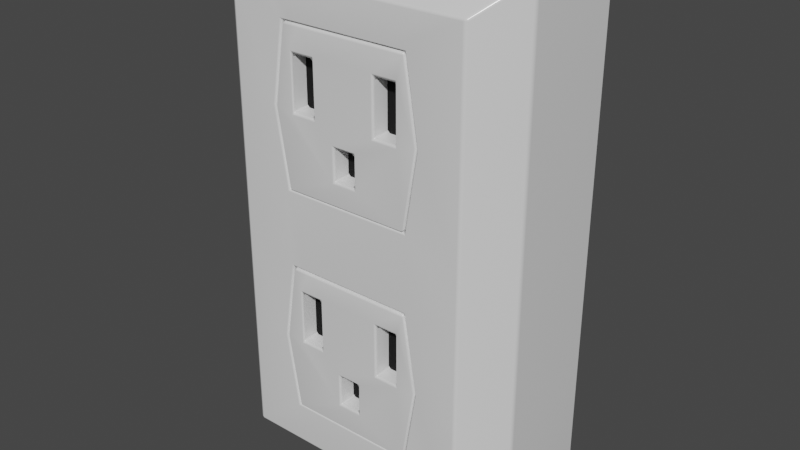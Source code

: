 # Source: outlet.blend  (saved by Blender 3.6.11; exported with 4.5.12 LTS)
import bpy
from mathutils import Matrix  # noqa: F401  (used for matrix-valued properties, if any)

bpy.ops.wm.read_factory_settings(use_empty=True)
scene = bpy.context.scene
scene.name = 'Scene'

# ---- materials (node trees are filled in below, after node groups)
mat_material_001 = bpy.data.materials.new('Material.001')
mat_material_001.use_transparent_shadow = False
mat_material_001.roughness = 0.2
mat_material_002 = bpy.data.materials.new('Material.002')
mat_material_002.use_transparent_shadow = False
mat_material_002.diffuse_color = (0.0, 0.0, 0.0, 1.0)
mat_material_002.roughness = 1.0

# ---- material node trees
mat_material_001.use_nodes = True; mat_material_001.node_tree.nodes.clear()
_N = mat_material_001.node_tree.nodes; _L = mat_material_001.node_tree.links
n0 = _N.new('ShaderNodeBsdfPrincipled'); n0.name = 'Principled BSDF'; n0.location = (10, 300)
n0.distribution = 'GGX'
n0.subsurface_method = 'RANDOM_WALK_SKIN'
n0.inputs[2].default_value = 0.2
n0.inputs[3].default_value = 1.45
n0.inputs[27].default_value = (0.0, 0.0, 0.0, 1.0)
n0.inputs[28].default_value = 1.0
n1 = _N.new('ShaderNodeOutputMaterial'); n1.name = 'Material Output'; n1.location = (300, 300)
n2 = _N.new('ShaderNodeNormalMap'); n2.name = 'Normal Map'; n2.location = (-300, -300)
n2.label = 'Normal/Map'
n2.inputs[0].default_value = 0.0
_L.new(n0.outputs[0], n1.inputs[0])
_L.new(n2.outputs[0], n0.inputs[5])
n1.is_active_output = True
mat_material_002.use_nodes = True; mat_material_002.node_tree.nodes.clear()
_N = mat_material_002.node_tree.nodes; _L = mat_material_002.node_tree.links
n0 = _N.new('ShaderNodeBsdfPrincipled'); n0.name = 'Principled BSDF'; n0.location = (10, 300)
n0.distribution = 'GGX'
n0.subsurface_method = 'RANDOM_WALK_SKIN'
n0.inputs[0].default_value = (0.0, 0.0, 0.0, 1.0)
n0.inputs[2].default_value = 1.0
n0.inputs[3].default_value = 1.45
n0.inputs[27].default_value = (0.0, 0.0, 0.0, 1.0)
n0.inputs[28].default_value = 1.0
n1 = _N.new('ShaderNodeOutputMaterial'); n1.name = 'Material Output'; n1.location = (300, 300)
n2 = _N.new('ShaderNodeNormalMap'); n2.name = 'Normal Map'; n2.location = (-300, -300)
n2.label = 'Normal/Map'
n2.inputs[0].default_value = 0.0
_L.new(n0.outputs[0], n1.inputs[0])
_L.new(n2.outputs[0], n0.inputs[5])
n1.is_active_output = True

# ---- world
world_world = bpy.data.worlds.new('World'); scene.world = world_world
world_world.use_nodes = True; world_world.node_tree.nodes.clear()
_N = world_world.node_tree.nodes; _L = world_world.node_tree.links
n0 = _N.new('ShaderNodeOutputWorld'); n0.name = 'World Output'; n0.location = (300, 300)
n1 = _N.new('ShaderNodeBackground'); n1.name = 'Background'; n1.location = (10, 300)
n1.inputs[0].default_value = (0.05088, 0.05088, 0.05088, 1.0)
_L.new(n1.outputs[0], n0.inputs[0])
n0.is_active_output = True
world_world.color = (0.05088, 0.05088, 0.05088)
world_world.use_sun_shadow = False
world_world.sun_shadow_jitter_overblur = 0.0

# ---- meshes
me_mesh_001 = bpy.data.meshes.new('Mesh.001')
me_mesh_001.from_pydata([(0.04433, 0.0424, 0.07051), (0.04433, 0.0424, 0.03597), (-0.04428, 0.0424, 0.07051), (-0.04428, 0.0424, 0.03597), (0.04433, 0.0424, -0.01138), (0.03185, 0.0424, -0.04592), (-0.04428, 0.0424, -0.01138), (-0.0318, 0.0424, -0.04592), (0.04433, 0.0424, 0.02287), (-0.04428, 0.0424, 0.02287), (-0.01427, 0.007505, -0.02728), (-0.02218, 0.007505, -0.005041), (0.01432, 0.007505, -0.02728), (0.02222, 0.007505, -0.005041), (-0.01427, 0.007505, 0.03965), (-0.02218, 0.007505, 0.06189), (0.01432, 0.007505, 0.03965), (0.02222, 0.007505, 0.06189), (-0.01427, 0.007505, -0.02728), (-0.02218, 0.007505, -0.005041), (0.01432, 0.007505, -0.02728), (0.02222, 0.007505, -0.005041), (-0.01427, 0.007505, 0.03965), (-0.02218, 0.007505, 0.06189), (0.01432, 0.007505, 0.03965), (0.02222, 0.007505, 0.06189), (-0.003018, 0.004995, 0.0015), (0.003065, 0.004995, 0.0015), (0.003065, 0.004995, 0.01038), (-0.003018, 0.004995, 0.01038), (-0.01627, 0.004995, -0.01946), (-0.009636, 0.004995, -0.01946), (-0.009636, 0.004995, -0.004433), (-0.01627, 0.004995, -0.004433), (0.009683, 0.004995, -0.01946), (0.01631, 0.004995, -0.01946), (0.009683, 0.004995, -0.004433), (0.01631, 0.004995, -0.004433), (-0.003018, 0.004995, 0.06777), (0.003065, 0.004995, 0.06777), (0.003065, 0.004995, 0.07666), (-0.003018, 0.004995, 0.07666), (-0.01627, 0.004995, 0.04681), (-0.009636, 0.004995, 0.04681), (-0.009636, 0.004995, 0.06184), (-0.01627, 0.004995, 0.06184), (0.009683, 0.004995, 0.04681), (0.01631, 0.004995, 0.04681), (0.009683, 0.004995, 0.06184), (0.01631, 0.004995, 0.06184), (0.02296, -0.0001336, 0.06212), (0.02222, 0.0005665, 0.06189), (0.01877, 0.0005665, 0.04034), (0.01796, 0.0005665, 0.03965), (0.01925, -0.0001336, 0.03895), (0.01432, 0.0005665, 0.03965), (0.01445, -0.0001336, 0.03895), (-0.02218, 0.0005665, 0.06189), (-0.02292, -0.0001336, 0.06212), (-0.0144, -0.0001336, 0.03895), (-0.01427, 0.0005665, 0.03965), (-0.01792, 0.0005665, 0.03965), (-0.01873, 0.0005665, 0.04034), (-0.01921, -0.0001336, 0.03895), (0.01796, 0.0005663, 0.08395), (0.01878, 0.0005663, 0.08325), (0.01936, -0.0001337, 0.08447), (-0.01792, 0.0005663, 0.08395), (-0.01931, -0.0001337, 0.08447), (-0.01873, 0.0005663, 0.08325), (0.02303, -0.0001336, -0.005153), (0.02222, 0.0005665, -0.005041), (0.01877, 0.0005665, -0.02659), (0.01796, 0.0005665, -0.02728), (0.01942, -0.0001336, -0.02775), (0.01432, 0.0005665, -0.02728), (0.01484, -0.0001336, -0.02777), (-0.02218, 0.0005665, -0.005041), (-0.02298, -0.0001336, -0.005153), (-0.01479, -0.0001336, -0.02777), (-0.01427, 0.0005665, -0.02728), (-0.01792, 0.0005665, -0.02728), (-0.01873, 0.0005665, -0.02659), (-0.01937, -0.0001336, -0.02775), (0.01796, 0.0005663, 0.01701), (0.01878, 0.0005663, 0.01632), (0.01933, -0.0001337, 0.01771), (-0.01792, 0.0005663, 0.01701), (-0.01929, -0.0001337, 0.01771), (-0.01873, 0.0005663, 0.01632), (0.03562, 0.0004302, 0.06615), (0.03446, -0.0001337, 0.06571), (0.03446, -0.0001337, 0.03544), (0.03562, 0.0004302, 0.03527), (-0.03441, -0.0001337, 0.06571), (-0.03557, 0.0004302, 0.06615), (-0.03557, 0.0004302, 0.03527), (-0.03441, -0.0001337, 0.03544), (0.03481, 0.0004466, 0.09678), (0.03446, -0.0001338, 0.09583), (0.03562, 0.00043, 0.09597), (-0.03476, 0.0004466, 0.09678), (-0.03557, 0.00043, 0.09597), (-0.03441, -0.0001338, 0.09583), (0.03562, 0.0004302, -0.007054), (0.03444, -0.0001337, -0.006743), (0.03562, 0.0004302, -0.03714), (0.03443, -0.0001337, -0.03708), (0.03481, 0.0004467, -0.03794), (0.02476, -0.0001337, -0.03706), (0.0256, 0.0004467, -0.03794), (-0.0344, -0.0001337, -0.006743), (-0.03557, 0.0004302, -0.007054), (-0.02555, 0.0004467, -0.03794), (-0.02472, -0.0001337, -0.03706), (-0.03476, 0.0004467, -0.03794), (-0.03438, -0.0001337, -0.03708), (-0.03557, 0.0004302, -0.03714), (0.03562, 0.00043, 0.02356), (0.03445, -0.0001338, 0.0233), (-0.0344, -0.0001338, 0.0233), (-0.03557, 0.00043, 0.02356), (0.04433, 0.01298, 0.07051), (0.04392, 0.01172, 0.0703), (0.04392, 0.01172, 0.03594), (0.04433, 0.01298, 0.03597), (-0.04387, 0.01172, 0.0703), (-0.04428, 0.01298, 0.07051), (-0.04428, 0.01298, 0.03597), (-0.04387, 0.01172, 0.03594), (0.04363, 0.01298, 0.1048), (0.04309, 0.0117, 0.1044), (0.04392, 0.01172, 0.1036), (0.04433, 0.01298, 0.1041), (-0.04358, 0.01298, 0.1048), (-0.04428, 0.01298, 0.1041), (-0.04387, 0.01172, 0.1036), (-0.04304, 0.0117, 0.1044), (0.04433, 0.01298, -0.01138), (0.04392, 0.01172, -0.01117), (0.04433, 0.01298, -0.04522), (0.04392, 0.01172, -0.04474), (0.04309, 0.0117, -0.04553), (0.04363, 0.01298, -0.04592), (0.03154, 0.0117, -0.04553), (0.03185, 0.01298, -0.04592), (-0.04387, 0.01172, -0.01117), (-0.04428, 0.01298, -0.01138), (-0.0318, 0.01298, -0.04592), (-0.0315, 0.0117, -0.04553), (-0.04358, 0.01298, -0.04592), (-0.04304, 0.0117, -0.04553), (-0.04387, 0.01172, -0.04474), (-0.04428, 0.01298, -0.04522), (0.04433, 0.01298, 0.02287), (0.04392, 0.01172, 0.0229), (-0.04387, 0.01172, 0.0229), (-0.04428, 0.01298, 0.02287), (0.04363, 0.0424, 0.1048), (0.04433, 0.0424, 0.1041), (-0.04428, 0.0424, 0.1041), (-0.04358, 0.0424, 0.1048), (0.04433, 0.0424, -0.04522), (0.04363, 0.0424, -0.04592), (-0.04358, 0.0424, -0.04592), (-0.04428, 0.0424, -0.04522), (0.01561, 0.000567, 0.06184), (0.01631, 0.000567, 0.06114), (0.01661, -0.000133, 0.06254), (0.01038, 0.000567, 0.06184), (0.008983, -0.000133, 0.06254), (0.009683, 0.000567, 0.06114), (0.01631, 0.000567, 0.04751), (0.01561, 0.000567, 0.04681), (0.01659, -0.0001331, 0.04597), (0.01038, 0.000567, 0.04681), (0.009683, 0.000567, 0.04751), (0.008983, -0.000133, 0.04598), (-0.01034, 0.000567, 0.06184), (-0.009636, 0.000567, 0.06114), (-0.008936, -0.000133, 0.06254), (-0.01557, 0.000567, 0.06184), (-0.01656, -0.000133, 0.06254), (-0.01627, 0.000567, 0.06114), (-0.009636, 0.000567, 0.04751), (-0.01034, 0.000567, 0.04681), (-0.008936, -0.0001331, 0.04598), (-0.01557, 0.000567, 0.04681), (-0.01627, 0.000567, 0.04751), (-0.01654, -0.0001331, 0.04597), (0.002365, 0.0005669, 0.07666), (0.003065, 0.0005669, 0.07596), (0.003787, -0.0001331, 0.07736), (-0.002318, 0.0005669, 0.07666), (-0.00374, -0.0001331, 0.07736), (-0.003018, 0.0005669, 0.07596), (0.003065, 0.0005669, 0.06847), (0.002365, 0.0005669, 0.06777), (0.003788, -0.0001331, 0.06713), (-0.002318, 0.0005669, 0.06777), (-0.003018, 0.0005669, 0.06847), (-0.003741, -0.0001331, 0.06713), (0.02222, 0.0005665, 0.06189), (0.02175, -0.0001335, 0.06189), (0.01877, 0.0005665, 0.04034), (0.01837, -0.0001335, 0.04055), (0.01796, 0.0005665, 0.03965), (0.01375, -0.0001335, 0.04053), (0.01432, 0.0005665, 0.03965), (-0.0217, -0.0001335, 0.06189), (-0.02218, 0.0005665, 0.06189), (-0.01427, 0.0005665, 0.03965), (-0.0137, -0.0001335, 0.04053), (-0.01792, 0.0005665, 0.03965), (-0.01832, -0.0001335, 0.04055), (-0.01873, 0.0005665, 0.04034), (0.01796, 0.0005663, 0.08395), (0.01821, -0.0001337, 0.08373), (0.01878, 0.0005663, 0.08325), (-0.01792, 0.0005663, 0.08395), (-0.01873, 0.0005663, 0.08325), (-0.01816, -0.0001337, 0.08373), (0.01561, 0.000567, -0.004433), (0.01631, 0.000567, -0.005133), (0.01658, -0.000133, -0.003733), (0.01038, 0.000567, -0.004433), (0.008983, -0.000133, -0.003733), (0.009683, 0.000567, -0.005133), (0.01631, 0.000567, -0.01876), (0.01561, 0.000567, -0.01946), (0.01656, -0.000133, -0.0203), (0.01038, 0.000567, -0.01946), (0.009683, 0.000567, -0.01876), (0.008983, -0.000133, -0.02029), (-0.01034, 0.000567, -0.004433), (-0.009636, 0.000567, -0.005133), (-0.008936, -0.000133, -0.003733), (-0.01557, 0.000567, -0.004433), (-0.01654, -0.000133, -0.003733), (-0.01627, 0.000567, -0.005133), (-0.009636, 0.000567, -0.01876), (-0.01034, 0.000567, -0.01946), (-0.008936, -0.000133, -0.02029), (-0.01557, 0.000567, -0.01946), (-0.01627, 0.000567, -0.01876), (-0.01652, -0.000133, -0.0203), (0.002365, 0.0005669, 0.01038), (0.003065, 0.0005669, 0.009682), (0.003787, -0.0001331, 0.01108), (-0.002318, 0.0005669, 0.01038), (-0.00374, -0.0001331, 0.01108), (-0.003018, 0.0005669, 0.009682), (0.003065, 0.0005669, 0.0022), (0.002365, 0.0005669, 0.0015), (0.003788, -0.0001331, 0.0008511), (-0.002318, 0.0005669, 0.0015), (-0.003018, 0.0005669, 0.0022), (-0.003741, -0.0001331, 0.0008511), (0.02222, 0.0005665, -0.005041), (0.02178, -0.0001335, -0.004995), (0.01877, 0.0005665, -0.02659), (0.01839, -0.0001335, -0.02638), (0.01796, 0.0005665, -0.02728), (0.01379, -0.0001335, -0.0264), (0.01432, 0.0005665, -0.02728), (-0.02173, -0.0001335, -0.004995), (-0.02218, 0.0005665, -0.005041), (-0.01427, 0.0005665, -0.02728), (-0.01375, -0.0001335, -0.0264), (-0.01792, 0.0005665, -0.02728), (-0.01835, -0.0001335, -0.02638), (-0.01873, 0.0005665, -0.02659), (0.01796, 0.0005663, 0.01701), (0.01824, -0.0001337, 0.01683), (0.01878, 0.0005663, 0.01632), (-0.01792, 0.0005663, 0.01701), (-0.01873, 0.0005663, 0.01632), (-0.01819, -0.0001337, 0.01683), (-0.01792, 0.007505, 0.01701), (-0.01873, 0.007505, 0.01632), (0.01878, 0.007505, 0.01632), (0.01796, 0.007505, 0.01701), (-0.01873, 0.007505, -0.02659), (-0.01792, 0.007505, -0.02728), (0.01796, 0.007505, -0.02728), (0.01877, 0.007505, -0.02659), (-0.01792, 0.007505, 0.08395), (-0.01873, 0.007505, 0.08325), (0.01878, 0.007505, 0.08325), (0.01796, 0.007505, 0.08395), (-0.01873, 0.007505, 0.04034), (-0.01792, 0.007505, 0.03965), (0.01796, 0.007505, 0.03965), (0.01877, 0.007505, 0.04034), (-0.01873, 0.007505, 0.01632), (-0.01792, 0.007505, 0.01701), (0.01796, 0.007505, 0.01701), (0.01878, 0.007505, 0.01632), (-0.01792, 0.007505, -0.02728), (-0.01873, 0.007505, -0.02659), (0.01877, 0.007505, -0.02659), (0.01796, 0.007505, -0.02728), (-0.01873, 0.007505, 0.08325), (-0.01792, 0.007505, 0.08395), (0.01796, 0.007505, 0.08395), (0.01878, 0.007505, 0.08325), (-0.01792, 0.007505, 0.03965), (-0.01873, 0.007505, 0.04034), (0.01877, 0.007505, 0.04034), (0.01796, 0.007505, 0.03965), (0.01631, 0.004995, 0.06114), (0.01561, 0.004995, 0.06184), (0.01038, 0.004995, 0.06184), (0.009683, 0.004995, 0.06114), (0.01561, 0.004995, 0.04681), (0.01631, 0.004995, 0.04751), (0.009683, 0.004995, 0.04751), (0.01038, 0.004995, 0.04681), (-0.01557, 0.004995, 0.06184), (-0.01627, 0.004995, 0.06114), (-0.009636, 0.004995, 0.06114), (-0.01034, 0.004995, 0.06184), (-0.01034, 0.004995, 0.04681), (-0.009636, 0.004995, 0.04751), (-0.01627, 0.004995, 0.04751), (-0.01557, 0.004995, 0.04681), (-0.002318, 0.004995, 0.07666), (-0.003018, 0.004995, 0.07596), (0.003065, 0.004995, 0.07596), (0.002365, 0.004995, 0.07666), (0.002365, 0.004995, 0.06777), (0.003065, 0.004995, 0.06847), (-0.003018, 0.004995, 0.06847), (-0.002318, 0.004995, 0.06777), (0.01631, 0.004995, -0.005133), (0.01561, 0.004995, -0.004433), (0.01038, 0.004995, -0.004433), (0.009683, 0.004995, -0.005133), (0.01561, 0.004995, -0.01946), (0.01631, 0.004995, -0.01876), (0.009683, 0.004995, -0.01876), (0.01038, 0.004995, -0.01946), (-0.01557, 0.004995, -0.004433), (-0.01627, 0.004995, -0.005133), (-0.009636, 0.004995, -0.005133), (-0.01034, 0.004995, -0.004433), (-0.01034, 0.004995, -0.01946), (-0.009636, 0.004995, -0.01876), (-0.01627, 0.004995, -0.01876), (-0.01557, 0.004995, -0.01946), (-0.002318, 0.004995, 0.01038), (-0.003018, 0.004995, 0.009682), (0.003065, 0.004995, 0.009682), (0.002365, 0.004995, 0.01038), (0.002365, 0.004995, 0.0015), (0.003065, 0.004995, 0.0022), (-0.003018, 0.004995, 0.0022), (-0.002318, 0.004995, 0.0015)], [], [(57, 62, 290, 15), (54, 86, 119, 92), (88, 63, 97, 120), (83, 78, 111, 116), (69, 57, 15, 287), (75, 73, 284, 12), (72, 71, 13, 285), (77, 82, 282, 11), (71, 85, 280, 13), (63, 58, 94, 97), (80, 75, 12, 10), (55, 53, 292, 16), (84, 87, 278, 281), (89, 77, 11, 279), (51, 65, 288, 17), (60, 55, 16, 14), (64, 67, 286, 289), (121, 96, 129, 156), (117, 112, 146, 152), (93, 118, 155, 124), (96, 95, 126, 129), (118, 104, 139, 155), (101, 98, 131, 137), (110, 113, 149, 144), (122, 125, 1, 0), (100, 90, 123, 132), (112, 121, 156, 146), (95, 102, 136, 126), (113, 115, 151, 149), (104, 106, 141, 139), (108, 110, 144, 142), (145, 148, 7, 5), (166, 169, 312, 311), (133, 122, 0, 159), (147, 157, 9, 6), (127, 135, 160, 2), (148, 150, 164, 7), (138, 140, 162, 4), (143, 145, 5, 163), (157, 128, 3, 9), (153, 147, 6, 165), (125, 154, 8, 1), (128, 127, 2, 3), (154, 138, 4, 8), (134, 130, 158, 161), (33, 30, 31, 32), (37, 36, 34, 35), (29, 26, 27, 28), (49, 48, 46, 47), (45, 42, 43, 44), (41, 38, 39, 40), (199, 197, 330, 333), (198, 201, 180, 170), (246, 249, 350, 353), (184, 179, 320, 323), (192, 168, 203, 217), (175, 173, 314, 317), (171, 176, 316, 313), (187, 185, 322, 325), (172, 167, 310, 315), (189, 182, 209, 214), (170, 168, 192, 198), (196, 191, 328, 331), (178, 181, 318, 321), (190, 193, 326, 329), (177, 186, 212, 207), (202, 204, 308, 25), (174, 177, 207, 205), (239, 244, 348, 343), (240, 235, 344, 347), (248, 224, 259, 273), (233, 226, 236, 242), (231, 229, 338, 341), (242, 245, 270, 268), (228, 223, 334, 339), (245, 238, 265, 270), (226, 224, 248, 254), (252, 247, 352, 355), (234, 237, 342, 345), (243, 241, 346, 349), (233, 242, 268, 263), (58, 68, 103, 94), (208, 211, 22, 24), (275, 272, 296, 295), (79, 83, 116, 114), (271, 266, 19, 299), (264, 267, 18, 20), (63, 88, 59), (74, 76, 109, 107), (76, 79, 114, 109), (274, 258, 21, 297), (218, 202, 25, 305), (215, 210, 23, 307), (262, 264, 20, 301), (70, 74, 107, 105), (54, 56, 86), (206, 208, 24, 309), (56, 59, 88, 86), (86, 70, 105, 119), (211, 213, 306, 22), (267, 269, 298, 18), (66, 50, 91, 99), (50, 54, 92, 91), (222, 225, 336, 335), (81, 80, 10, 283), (61, 60, 14, 291), (210, 220, 302, 23), (90, 93, 124, 123), (68, 66, 99, 103), (266, 276, 294, 19), (78, 88, 120, 111), (219, 216, 304, 303), (238, 250, 277, 265), (182, 180, 201, 194), (224, 230, 261, 259), (250, 248, 273, 277), (183, 188, 324, 319), (227, 232, 340, 337), (251, 256, 356, 351), (186, 189, 214, 212), (230, 233, 263, 261), (258, 260, 300, 21), (182, 194, 221, 209), (254, 257, 236, 226), (168, 174, 205, 203), (255, 253, 354, 357), (194, 192, 217, 221), (238, 236, 257, 250), (177, 170, 180, 186), (195, 200, 332, 327), (52, 53, 54), (61, 62, 63), (64, 65, 66), (67, 68, 69), (72, 73, 74), (81, 82, 83), (84, 85, 86), (87, 88, 89), (98, 99, 100), (101, 102, 103), (106, 107, 108), (115, 116, 117), (130, 131, 132, 133), (134, 135, 136, 137), (140, 141, 142, 143), (150, 151, 152, 153), (166, 167, 168), (169, 170, 171), (172, 173, 174), (175, 176, 177), (178, 179, 180), (181, 182, 183), (184, 185, 186), (187, 188, 189), (190, 191, 192), (193, 194, 195), (196, 197, 198), (199, 200, 201), (204, 205, 206), (213, 214, 215), (216, 217, 218), (219, 220, 221), (222, 223, 224), (225, 226, 227), (228, 229, 230), (231, 232, 233), (234, 235, 236), (237, 238, 239), (240, 241, 242), (243, 244, 245), (246, 247, 248), (249, 250, 251), (252, 253, 254), (255, 256, 257), (260, 261, 262), (269, 270, 271), (272, 273, 274), (275, 276, 277), (54, 50, 51, 52), (56, 54, 53, 55), (60, 61, 63, 59), (62, 57, 58, 63), (67, 64, 66, 68), (57, 69, 68, 58), (50, 66, 65, 51), (55, 60, 59, 56), (71, 72, 74, 70), (73, 75, 76, 74), (80, 81, 83, 79), (82, 77, 78, 83), (87, 84, 86, 88), (77, 89, 88, 78), (85, 71, 70, 86), (75, 80, 79, 76), (93, 90, 91, 92), (97, 94, 95, 96), (103, 99, 98, 101), (94, 103, 102, 95), (90, 100, 99, 91), (105, 107, 106, 104), (107, 109, 110, 108), (114, 116, 115, 113), (116, 111, 112, 117), (111, 120, 121, 112), (119, 105, 104, 118), (109, 114, 113, 110), (92, 119, 118, 93), (96, 121, 120, 97), (125, 122, 123, 124), (129, 126, 127, 128), (137, 131, 130, 134), (126, 136, 135, 127), (122, 133, 132, 123), (139, 141, 140, 138), (142, 144, 145, 143), (149, 151, 150, 148), (152, 146, 147, 153), (146, 156, 157, 147), (155, 139, 138, 154), (144, 149, 148, 145), (124, 155, 154, 125), (128, 157, 156, 129), (101, 137, 136, 102), (131, 98, 100, 132), (108, 142, 141, 106), (117, 152, 151, 115), (162, 140, 143, 163), (153, 165, 164, 150), (160, 135, 134, 161), (133, 159, 158, 130), (168, 170, 169, 166), (174, 168, 167, 172), (177, 174, 173, 175), (170, 177, 176, 171), (181, 178, 180, 182), (179, 184, 186, 180), (185, 187, 189, 186), (188, 183, 182, 189), (193, 190, 192, 194), (191, 196, 198, 192), (197, 199, 201, 198), (200, 195, 194, 201), (204, 202, 203, 205), (208, 206, 205, 207), (212, 214, 213, 211), (214, 209, 210, 215), (221, 217, 216, 219), (209, 221, 220, 210), (202, 218, 217, 203), (207, 212, 211, 208), (224, 226, 225, 222), (230, 224, 223, 228), (233, 230, 229, 231), (226, 233, 232, 227), (237, 234, 236, 238), (235, 240, 242, 236), (241, 243, 245, 242), (244, 239, 238, 245), (249, 246, 248, 250), (247, 252, 254, 248), (253, 255, 257, 254), (256, 251, 250, 257), (259, 261, 260, 258), (261, 263, 264, 262), (268, 270, 269, 267), (270, 265, 266, 271), (277, 273, 272, 275), (265, 277, 276, 266), (273, 259, 258, 274), (263, 268, 267, 264), (302, 220, 219, 303), (69, 287, 286, 67), (288, 65, 64, 289), (215, 307, 306, 213), (290, 62, 61, 291), (206, 309, 308, 204), (292, 53, 52, 293), (274, 297, 296, 272), (294, 276, 275, 295), (89, 279, 278, 87), (280, 85, 84, 281), (271, 299, 298, 269), (282, 82, 81, 283), (262, 301, 300, 260), (284, 73, 72, 285), (304, 216, 218, 305), (234, 345, 344, 235), (346, 241, 240, 347), (172, 315, 314, 173), (316, 176, 175, 317), (196, 331, 330, 197), (332, 200, 199, 333), (348, 244, 243, 349), (312, 169, 171, 313), (326, 193, 195, 327), (342, 237, 239, 343), (183, 319, 318, 181), (320, 179, 178, 321), (227, 337, 336, 225), (334, 223, 222, 335), (251, 351, 350, 249), (352, 247, 246, 353), (322, 185, 184, 323), (338, 229, 228, 339), (354, 253, 252, 355), (324, 188, 187, 325), (340, 232, 231, 341), (356, 256, 255, 357), (310, 167, 166, 311), (328, 191, 190, 329), (52, 51, 17, 293)])
me_mesh_001.polygons.foreach_set('use_smooth', [True] * 311)
me_mesh_001.polygons.foreach_set('material_index', [0, 0, 0, 0, 0, 0, 0, 0, 0, 0, 0, 0, 0, 0, 0, 0, 0, 0, 0, 0, 0, 0, 0, 0, 0, 0, 0, 0, 0, 0, 0, 0, 0, 0, 0, 0, 0, 0, 0, 0, 0, 0, 0, 0, 0, 1, 1, 1, 1, 1, 1, 0, 0, 0, 0, 0, 0, 0, 0, 0, 0, 0, 0, 0, 0, 0, 0, 0, 0, 0, 0, 0, 0, 0, 0, 0, 0, 0, 0, 0, 0, 0, 0, 0, 0, 0, 0, 0, 0, 0, 0, 0, 0, 0, 0, 0, 0, 0, 0, 0, 0, 0, 0, 0, 0, 0, 0, 0, 0, 0, 0, 0, 0, 0, 0, 0, 0, 0, 0, 0, 0, 0, 0, 0, 0, 0, 0, 0, 0, 0, 0, 0, 0, 0, 0, 0, 0, 0, 0, 0, 0, 0, 0, 0, 0, 0, 0, 0, 0, 0, 0, 0, 0, 0, 0, 0, 0, 0, 0, 0, 0, 0, 0, 0, 0, 0, 0, 0, 0, 0, 0, 0, 0, 0, 0, 0, 0, 0, 0, 0, 0, 0, 0, 0, 0, 0, 0, 0, 0, 0, 0, 0, 0, 0, 0, 0, 0, 0, 0, 0, 0, 0, 0, 0, 0, 0, 0, 0, 0, 0, 0, 0, 0, 0, 0, 0, 0, 0, 0, 0, 0, 0, 0, 0, 0, 0, 0, 0, 0, 0, 0, 0, 0, 0, 0, 0, 0, 0, 0, 0, 0, 0, 0, 0, 0, 0, 0, 0, 0, 0, 0, 0, 0, 0, 0, 0, 0, 0, 0, 0, 0, 0, 0, 0, 0, 0, 0, 0, 0, 0, 0, 0, 0, 0, 0, 0, 0, 0, 0, 0, 0, 0, 0, 0, 0, 0, 0, 0, 0, 0, 0, 0, 0, 0, 0, 0, 0, 0, 0, 0, 0, 0, 0, 0, 0, 0, 0, 0, 0, 0, 0])
_uv = me_mesh_001.uv_layers.new(name='UVMap')
_uv.uv.foreach_set('vector', [0.4721, 0.5333, 0.4764, 0.5062, 0.4764, 0.5062, 0.4721, 0.5333, 0.5238, 0.505, 0.5239, 0.4949, 0.5346, 0.4942, 0.5346, 0.5058, 0.4761, 0.4949, 0.4762, 0.505, 0.4654, 0.5058, 0.4654, 0.4942, 0.476, 0.4388, 0.4716, 0.4668, 0.4652, 0.4639, 0.4654, 0.4333, 0.4764, 0.5601, 0.4721, 0.5333, 0.4721, 0.5333, 0.4764, 0.5601, 0.518, 0.439, 0.5225, 0.439, 0.5225, 0.439, 0.518, 0.439, 0.5236, 0.4399, 0.5279, 0.467, 0.5279, 0.467, 0.5236, 0.4399, 0.4721, 0.467, 0.4764, 0.4399, 0.4764, 0.4399, 0.4721, 0.467, 0.5279, 0.467, 0.5236, 0.4938, 0.5236, 0.4938, 0.5279, 0.467, 0.4762, 0.5047, 0.4717, 0.5334, 0.4652, 0.5363, 0.4654, 0.5058, 0.482, 0.439, 0.518, 0.439, 0.518, 0.439, 0.482, 0.439, 0.518, 0.5053, 0.5225, 0.5053, 0.5225, 0.5053, 0.518, 0.5053, 0.5225, 0.4947, 0.4775, 0.4947, 0.4775, 0.4947, 0.5225, 0.4947, 0.4764, 0.4938, 0.4721, 0.467, 0.4721, 0.467, 0.4764, 0.4938, 0.5279, 0.5333, 0.5236, 0.5601, 0.5236, 0.5601, 0.5279, 0.5333, 0.482, 0.5053, 0.518, 0.5053, 0.518, 0.5053, 0.482, 0.5053, 0.5225, 0.561, 0.4775, 0.561, 0.4775, 0.561, 0.5225, 0.561, 0.4793, 0.4941, 0.4793, 0.5059, 0.4906, 0.5065, 0.4906, 0.4935, 0.4793, 0.4334, 0.4793, 0.4635, 0.4906, 0.4594, 0.4906, 0.4258, 0.4793, 0.5059, 0.4793, 0.4941, 0.4906, 0.4935, 0.4906, 0.5065, 0.4793, 0.5059, 0.4793, 0.5367, 0.4906, 0.5409, 0.4906, 0.5065, 0.4793, 0.4941, 0.4793, 0.4635, 0.4906, 0.4594, 0.4906, 0.4935, 0.4652, 0.4793, 0.5348, 0.4793, 0.5431, 0.4906, 0.4569, 0.4906, 0.5256, 0.4793, 0.4744, 0.4793, 0.4685, 0.4906, 0.5315, 0.4906, 0.4918, 0.5411, 0.4918, 0.5066, 0.5213, 0.5066, 0.5213, 0.5411, 0.4793, 0.5666, 0.4793, 0.5367, 0.4906, 0.5409, 0.4906, 0.5742, 0.4793, 0.4635, 0.4793, 0.4941, 0.4906, 0.4935, 0.4906, 0.4594, 0.4793, 0.5367, 0.4793, 0.5666, 0.4906, 0.5742, 0.4906, 0.5409, 0.4744, 0.4793, 0.4652, 0.4793, 0.4569, 0.4906, 0.4685, 0.4906, 0.4793, 0.4635, 0.4793, 0.4334, 0.4906, 0.4258, 0.4906, 0.4594, 0.5348, 0.4793, 0.5256, 0.4793, 0.5315, 0.4906, 0.5431, 0.4906, 0.5318, 0.4918, 0.4682, 0.4918, 0.4682, 0.5213, 0.5318, 0.5213, 0.5196, 0.4794, 0.513, 0.4794, 0.513, 0.4839, 0.5196, 0.4839, 0.4918, 0.5746, 0.4918, 0.5411, 0.5213, 0.5411, 0.5213, 0.5746, 0.4918, 0.4592, 0.4918, 0.4934, 0.5213, 0.4934, 0.5213, 0.4592, 0.4918, 0.5411, 0.4918, 0.5746, 0.5213, 0.5746, 0.5213, 0.5411, 0.4682, 0.4918, 0.4564, 0.4918, 0.4564, 0.5213, 0.4682, 0.5213, 0.4918, 0.4592, 0.4918, 0.4254, 0.5213, 0.4254, 0.5213, 0.4592, 0.5436, 0.4918, 0.5318, 0.4918, 0.5318, 0.5213, 0.5436, 0.5213, 0.4918, 0.4934, 0.4918, 0.5066, 0.5213, 0.5066, 0.5213, 0.4934, 0.4918, 0.4254, 0.4918, 0.4592, 0.5213, 0.4592, 0.5213, 0.4254, 0.4918, 0.5066, 0.4918, 0.4934, 0.5213, 0.4934, 0.5213, 0.5066, 0.4918, 0.5066, 0.4918, 0.5411, 0.5213, 0.5411, 0.5213, 0.5066, 0.4918, 0.4934, 0.4918, 0.4592, 0.5213, 0.4592, 0.5213, 0.4934, 0.4564, 0.4918, 0.5436, 0.4918, 0.5436, 0.5213, 0.4564, 0.5213, 0.4839, 0.4669, 0.4839, 0.448, 0.4879, 0.4839, 0.4839, 0.4669, 0.4839, 0.4669, 0.4839, 0.4669, 0.5121, 0.4839, 0.4839, 0.448, 0.4839, 0.4855, 0.4839, 0.4744, 0.5038, 0.4839, 0.4839, 0.4855, 0.4839, 0.5332, 0.4839, 0.5332, 0.5121, 0.4839, 0.4839, 0.5143, 0.4839, 0.5332, 0.4839, 0.5143, 0.4879, 0.4839, 0.4839, 0.5332, 0.4839, 0.5518, 0.4839, 0.5406, 0.5038, 0.4839, 0.4839, 0.5518, 0.4971, 0.4794, 0.5029, 0.4794, 0.5029, 0.4839, 0.4971, 0.4839, 0.5047, 0.5398, 0.4953, 0.5398, 0.4887, 0.5341, 0.5113, 0.5341, 0.5029, 0.4794, 0.4971, 0.4794, 0.4971, 0.4839, 0.5029, 0.4839, 0.4794, 0.5152, 0.4794, 0.5323, 0.4839, 0.5323, 0.4839, 0.5152, 0.5047, 0.5527, 0.5208, 0.5341, 0.5273, 0.5333, 0.5229, 0.5607, 0.513, 0.4794, 0.5196, 0.4794, 0.5196, 0.4839, 0.513, 0.4839, 0.4794, 0.5323, 0.4794, 0.5152, 0.4839, 0.5152, 0.4839, 0.5323, 0.4804, 0.4794, 0.487, 0.4794, 0.487, 0.4839, 0.4804, 0.4839, 0.4794, 0.5152, 0.4794, 0.5323, 0.4839, 0.5323, 0.4839, 0.5152, 0.4792, 0.5132, 0.4792, 0.5341, 0.4727, 0.5333, 0.4769, 0.5064, 0.5113, 0.5341, 0.5208, 0.5341, 0.5047, 0.5527, 0.5047, 0.5398, 0.4794, 0.5415, 0.4794, 0.5509, 0.4839, 0.5509, 0.4839, 0.5415, 0.487, 0.4794, 0.4804, 0.4794, 0.4804, 0.4839, 0.487, 0.4839, 0.5029, 0.4794, 0.4971, 0.4794, 0.4971, 0.4839, 0.5029, 0.4839, 0.5113, 0.5133, 0.4887, 0.5133, 0.4828, 0.5064, 0.5172, 0.5064, 0.5279, 0.5333, 0.5236, 0.5062, 0.5236, 0.5062, 0.5279, 0.5333, 0.5208, 0.5132, 0.5113, 0.5133, 0.5172, 0.5064, 0.5231, 0.5064, 0.4794, 0.466, 0.4794, 0.4489, 0.4839, 0.4489, 0.4839, 0.466, 0.4794, 0.4489, 0.4794, 0.466, 0.4839, 0.466, 0.4839, 0.4489, 0.5047, 0.4865, 0.5208, 0.4679, 0.5273, 0.467, 0.5229, 0.4944, 0.5113, 0.447, 0.5113, 0.4678, 0.4887, 0.4678, 0.4887, 0.447, 0.513, 0.4794, 0.5196, 0.4794, 0.5196, 0.4839, 0.513, 0.4839, 0.4887, 0.4471, 0.4792, 0.4471, 0.4769, 0.4401, 0.4827, 0.44, 0.4794, 0.4489, 0.4794, 0.466, 0.4839, 0.466, 0.4839, 0.4489, 0.4792, 0.4471, 0.4792, 0.4678, 0.4727, 0.467, 0.4769, 0.4401, 0.5113, 0.4678, 0.5208, 0.4678, 0.5047, 0.4864, 0.5047, 0.4736, 0.4794, 0.4753, 0.4794, 0.4847, 0.4839, 0.4847, 0.4839, 0.4753, 0.487, 0.4794, 0.4804, 0.4794, 0.4804, 0.4839, 0.487, 0.4839, 0.4804, 0.4794, 0.487, 0.4794, 0.487, 0.4839, 0.4804, 0.4839, 0.5113, 0.4471, 0.4887, 0.4471, 0.4827, 0.44, 0.5173, 0.44, 0.4717, 0.5334, 0.4761, 0.5612, 0.4654, 0.5667, 0.4652, 0.5363, 0.518, 0.5053, 0.482, 0.5053, 0.482, 0.5053, 0.518, 0.5053, 0.4775, 0.4947, 0.5225, 0.4947, 0.5225, 0.4947, 0.4775, 0.4947, 0.4817, 0.4387, 0.476, 0.4388, 0.4654, 0.4333, 0.4751, 0.4333, 0.4764, 0.4399, 0.4721, 0.467, 0.4721, 0.467, 0.4764, 0.4399, 0.518, 0.439, 0.482, 0.439, 0.482, 0.439, 0.518, 0.439, 0.4758, 0.505, 0.4757, 0.495, 0.4819, 0.505, 0.524, 0.4388, 0.5183, 0.4387, 0.5249, 0.4333, 0.5346, 0.4333, 0.5183, 0.4387, 0.4817, 0.4387, 0.4751, 0.4333, 0.5249, 0.4333, 0.5236, 0.4938, 0.5279, 0.467, 0.5279, 0.467, 0.5236, 0.4938, 0.5236, 0.5601, 0.5279, 0.5333, 0.5279, 0.5333, 0.5236, 0.5601, 0.4764, 0.5062, 0.4721, 0.5333, 0.4721, 0.5333, 0.4764, 0.5062, 0.5225, 0.439, 0.518, 0.439, 0.518, 0.439, 0.5225, 0.439, 0.5284, 0.4668, 0.524, 0.4388, 0.5346, 0.4333, 0.5348, 0.4639, 0.5242, 0.505, 0.5181, 0.505, 0.5243, 0.495, 0.5225, 0.5053, 0.518, 0.5053, 0.518, 0.5053, 0.5225, 0.5053, 0.5181, 0.505, 0.4819, 0.505, 0.4757, 0.495, 0.5243, 0.495, 0.5239, 0.4951, 0.5284, 0.4668, 0.5348, 0.4639, 0.5346, 0.4942, 0.482, 0.5053, 0.4775, 0.5053, 0.4775, 0.5053, 0.482, 0.5053, 0.482, 0.439, 0.4775, 0.439, 0.4775, 0.439, 0.482, 0.439, 0.5239, 0.5612, 0.5283, 0.5334, 0.5348, 0.5363, 0.5346, 0.5667, 0.5283, 0.5334, 0.5238, 0.5047, 0.5346, 0.5058, 0.5348, 0.5363, 0.5196, 0.4794, 0.513, 0.4794, 0.513, 0.4839, 0.5196, 0.4839, 0.4775, 0.439, 0.482, 0.439, 0.482, 0.439, 0.4775, 0.439, 0.4775, 0.5053, 0.482, 0.5053, 0.482, 0.5053, 0.4775, 0.5053, 0.4721, 0.5333, 0.4764, 0.5601, 0.4764, 0.5601, 0.4721, 0.5333, 0.4793, 0.5367, 0.4793, 0.5059, 0.4906, 0.5065, 0.4906, 0.5409, 0.4761, 0.5612, 0.5239, 0.5612, 0.5346, 0.5667, 0.4654, 0.5667, 0.4721, 0.467, 0.4764, 0.4938, 0.4764, 0.4938, 0.4721, 0.467, 0.4716, 0.4668, 0.4761, 0.4951, 0.4654, 0.4942, 0.4652, 0.4639, 0.4775, 0.561, 0.5225, 0.561, 0.5225, 0.561, 0.4775, 0.561, 0.4792, 0.4679, 0.4953, 0.4865, 0.4771, 0.4944, 0.4727, 0.467, 0.4792, 0.5341, 0.4887, 0.5341, 0.4953, 0.5398, 0.4953, 0.5527, 0.5208, 0.4678, 0.5208, 0.4471, 0.5231, 0.4401, 0.5273, 0.467, 0.4953, 0.4865, 0.5047, 0.4865, 0.5229, 0.4944, 0.4771, 0.4944, 0.4794, 0.5323, 0.4794, 0.5152, 0.4839, 0.5152, 0.4839, 0.5323, 0.4794, 0.466, 0.4794, 0.4489, 0.4839, 0.4489, 0.4839, 0.466, 0.4794, 0.4847, 0.4794, 0.4753, 0.4839, 0.4753, 0.4839, 0.4847, 0.4887, 0.5133, 0.4792, 0.5132, 0.4769, 0.5064, 0.4828, 0.5064, 0.5208, 0.4471, 0.5113, 0.4471, 0.5173, 0.44, 0.5231, 0.4401, 0.5279, 0.467, 0.5236, 0.4399, 0.5236, 0.4399, 0.5279, 0.467, 0.4792, 0.5341, 0.4953, 0.5527, 0.4771, 0.5607, 0.4727, 0.5333, 0.5047, 0.4736, 0.4953, 0.4736, 0.4887, 0.4678, 0.5113, 0.4678, 0.5208, 0.5341, 0.5208, 0.5132, 0.5231, 0.5064, 0.5273, 0.5333, 0.4971, 0.4794, 0.5029, 0.4794, 0.5029, 0.4839, 0.4971, 0.4839, 0.4953, 0.5527, 0.5047, 0.5527, 0.5229, 0.5607, 0.4771, 0.5607, 0.4792, 0.4678, 0.4887, 0.4678, 0.4953, 0.4736, 0.4953, 0.4864, 0.5113, 0.5133, 0.5113, 0.5341, 0.4887, 0.5341, 0.4887, 0.5133, 0.4794, 0.5509, 0.4794, 0.5415, 0.4839, 0.5415, 0.4839, 0.5509, 0.5236, 0.5062, 0.5225, 0.5053, 0.5238, 0.5047, 0.4775, 0.5053, 0.4764, 0.5062, 0.4758, 0.505, 0.5225, 0.561, 0.5236, 0.5601, 0.5239, 0.5612, 0.4775, 0.561, 0.4761, 0.5612, 0.4764, 0.5601, 0.5236, 0.4399, 0.5225, 0.439, 0.524, 0.4388, 0.4775, 0.439, 0.4764, 0.4399, 0.476, 0.4388, 0.5225, 0.4947, 0.5236, 0.4938, 0.5243, 0.495, 0.4775, 0.4947, 0.4761, 0.4951, 0.4764, 0.4938, 0.5347, 0.5672, 0.5346, 0.5667, 0.5352, 0.567, 0.4789, 0.5674, 0.4787, 0.5666, 0.4787, 0.5664, 0.5355, 0.4335, 0.5346, 0.4333, 0.5351, 0.4331, 0.4654, 0.4328, 0.4654, 0.4333, 0.4648, 0.433, 0.5436, 0.4916, 0.5437, 0.4903, 0.5437, 0.4903, 0.5443, 0.4911, 0.4918, 0.5753, 0.4918, 0.5753, 0.4911, 0.5742, 0.4911, 0.5749, 0.4918, 0.4254, 0.4911, 0.4258, 0.4911, 0.4251, 0.4918, 0.4247, 0.4564, 0.4918, 0.4569, 0.4911, 0.4561, 0.4911, 0.4557, 0.4918, 0.5196, 0.4794, 0.5205, 0.4794, 0.5205, 0.4787, 0.513, 0.5332, 0.5112, 0.534, 0.5121, 0.5332, 0.5205, 0.4794, 0.5205, 0.4794, 0.5205, 0.4787, 0.4794, 0.5143, 0.4787, 0.5152, 0.4787, 0.5143, 0.487, 0.4794, 0.4879, 0.4794, 0.4879, 0.4787, 0.4804, 0.5332, 0.4798, 0.5335, 0.4795, 0.5332, 0.4794, 0.5152, 0.4794, 0.5143, 0.4787, 0.5143, 0.4794, 0.5143, 0.4787, 0.5152, 0.4787, 0.5143, 0.5029, 0.4794, 0.5038, 0.4794, 0.5038, 0.4787, 0.4971, 0.5518, 0.4951, 0.5523, 0.4962, 0.5518, 0.5038, 0.4794, 0.5029, 0.4787, 0.5038, 0.4787, 0.4794, 0.5406, 0.4794, 0.5406, 0.4787, 0.5406, 0.5236, 0.5062, 0.5231, 0.5064, 0.5225, 0.5053, 0.4775, 0.5053, 0.4769, 0.5064, 0.4764, 0.5062, 0.5225, 0.561, 0.5229, 0.5607, 0.5236, 0.5601, 0.4775, 0.561, 0.4764, 0.5601, 0.4771, 0.5607, 0.5196, 0.4794, 0.5205, 0.4794, 0.5205, 0.4787, 0.513, 0.4669, 0.5112, 0.4677, 0.5121, 0.4669, 0.4794, 0.4489, 0.4794, 0.448, 0.4787, 0.448, 0.513, 0.4794, 0.5121, 0.4794, 0.5121, 0.4787, 0.4794, 0.4669, 0.4794, 0.4669, 0.4787, 0.4669, 0.4804, 0.4669, 0.4798, 0.4672, 0.4795, 0.4669, 0.4879, 0.4794, 0.4879, 0.4794, 0.4879, 0.4787, 0.4804, 0.4794, 0.4795, 0.4794, 0.4795, 0.4787, 0.5029, 0.4794, 0.5038, 0.4794, 0.5038, 0.4787, 0.4971, 0.4855, 0.4951, 0.486, 0.4962, 0.4855, 0.4794, 0.4753, 0.4794, 0.4744, 0.4787, 0.4744, 0.4971, 0.4794, 0.4962, 0.4794, 0.4962, 0.4787, 0.5236, 0.4399, 0.5231, 0.4401, 0.5225, 0.439, 0.4775, 0.439, 0.4769, 0.4401, 0.4764, 0.4399, 0.5225, 0.4947, 0.5229, 0.4944, 0.5236, 0.4938, 0.4775, 0.4947, 0.4764, 0.4938, 0.4771, 0.4944, 0.5238, 0.5047, 0.5283, 0.5334, 0.5279, 0.5333, 0.5236, 0.5062, 0.5181, 0.505, 0.5242, 0.505, 0.5225, 0.5053, 0.518, 0.5053, 0.482, 0.5053, 0.4775, 0.5053, 0.4758, 0.505, 0.4819, 0.505, 0.4764, 0.5062, 0.4721, 0.5333, 0.4717, 0.5334, 0.4762, 0.5047, 0.4775, 0.561, 0.5225, 0.561, 0.5239, 0.5612, 0.4761, 0.5612, 0.4721, 0.5333, 0.4764, 0.5601, 0.4761, 0.5612, 0.4717, 0.5334, 0.5283, 0.5334, 0.5239, 0.5612, 0.5236, 0.5601, 0.5279, 0.5333, 0.518, 0.5053, 0.482, 0.5053, 0.4819, 0.505, 0.5181, 0.505, 0.5279, 0.467, 0.5236, 0.4399, 0.524, 0.4388, 0.5284, 0.4668, 0.5225, 0.439, 0.518, 0.439, 0.5183, 0.4387, 0.524, 0.4388, 0.482, 0.439, 0.4775, 0.439, 0.476, 0.4388, 0.4817, 0.4387, 0.4764, 0.4399, 0.4721, 0.467, 0.4716, 0.4668, 0.476, 0.4388, 0.4775, 0.4947, 0.5225, 0.4947, 0.5243, 0.495, 0.4757, 0.495, 0.4721, 0.467, 0.4764, 0.4938, 0.4761, 0.4951, 0.4716, 0.4668, 0.5236, 0.4938, 0.5279, 0.467, 0.5284, 0.4668, 0.5239, 0.4951, 0.518, 0.439, 0.482, 0.439, 0.4817, 0.4387, 0.5183, 0.4387, 0.5352, 0.5059, 0.5352, 0.5365, 0.5348, 0.5363, 0.5346, 0.5058, 0.4654, 0.5058, 0.4652, 0.5363, 0.4648, 0.5365, 0.4648, 0.5059, 0.4654, 0.5667, 0.5346, 0.5667, 0.5348, 0.567, 0.4652, 0.567, 0.4652, 0.5363, 0.4654, 0.5667, 0.4648, 0.5666, 0.4648, 0.5367, 0.5352, 0.5367, 0.5352, 0.5666, 0.5346, 0.5667, 0.5348, 0.5363, 0.5348, 0.4639, 0.5346, 0.4333, 0.5352, 0.4334, 0.5352, 0.4635, 0.5346, 0.4333, 0.5249, 0.4333, 0.5256, 0.433, 0.5348, 0.433, 0.4751, 0.4333, 0.4654, 0.4333, 0.4652, 0.433, 0.4744, 0.433, 0.4654, 0.4333, 0.4652, 0.4639, 0.4648, 0.4635, 0.4648, 0.4334, 0.4652, 0.4639, 0.4654, 0.4942, 0.4648, 0.4941, 0.4648, 0.4637, 0.5346, 0.4942, 0.5348, 0.4639, 0.5352, 0.4637, 0.5352, 0.4941, 0.5249, 0.4333, 0.4751, 0.4333, 0.4747, 0.433, 0.5253, 0.433, 0.5346, 0.5058, 0.5346, 0.4942, 0.5352, 0.4942, 0.5352, 0.5058, 0.4648, 0.5058, 0.4648, 0.4942, 0.4654, 0.4942, 0.4654, 0.5058, 0.4918, 0.5066, 0.4918, 0.5411, 0.4906, 0.5409, 0.4906, 0.5065, 0.4906, 0.5065, 0.4906, 0.5409, 0.4918, 0.5411, 0.4918, 0.5066, 0.4569, 0.4906, 0.5431, 0.4906, 0.5436, 0.4918, 0.4564, 0.4918, 0.4906, 0.5409, 0.4906, 0.5742, 0.4918, 0.5746, 0.4918, 0.5411, 0.4918, 0.5411, 0.4918, 0.5746, 0.4906, 0.5742, 0.4906, 0.5409, 0.4906, 0.4594, 0.4906, 0.4258, 0.4918, 0.4254, 0.4918, 0.4592, 0.5431, 0.4906, 0.5315, 0.4906, 0.5318, 0.4918, 0.5436, 0.4918, 0.4685, 0.4906, 0.4569, 0.4906, 0.4564, 0.4918, 0.4682, 0.4918, 0.4906, 0.4258, 0.4906, 0.4594, 0.4918, 0.4592, 0.4918, 0.4254, 0.4906, 0.4594, 0.4906, 0.4935, 0.4918, 0.4934, 0.4918, 0.4592, 0.4906, 0.4935, 0.4906, 0.4594, 0.4918, 0.4592, 0.4918, 0.4934, 0.5315, 0.4906, 0.4685, 0.4906, 0.4682, 0.4918, 0.5318, 0.4918, 0.4906, 0.5065, 0.4906, 0.4935, 0.4918, 0.4934, 0.4918, 0.5066, 0.4918, 0.5066, 0.4918, 0.4934, 0.4906, 0.4935, 0.4906, 0.5065, 0.479, 0.5672, 0.4903, 0.5747, 0.4906, 0.5742, 0.4793, 0.5666, 0.4903, 0.5747, 0.479, 0.5672, 0.4793, 0.5666, 0.4906, 0.5742, 0.5348, 0.4793, 0.5431, 0.4906, 0.5437, 0.4903, 0.5354, 0.479, 0.4793, 0.4334, 0.4906, 0.4258, 0.4903, 0.4253, 0.479, 0.4328, 0.5443, 0.5213, 0.5443, 0.4918, 0.5436, 0.4918, 0.5436, 0.5213, 0.4918, 0.4254, 0.5213, 0.4254, 0.5213, 0.4247, 0.4918, 0.4247, 0.5213, 0.5746, 0.4918, 0.5746, 0.4918, 0.5753, 0.5213, 0.5753, 0.4918, 0.5746, 0.5213, 0.5746, 0.5213, 0.5753, 0.4918, 0.5753, 0.5208, 0.5341, 0.5113, 0.5341, 0.513, 0.5332, 0.5196, 0.5332, 0.5208, 0.5132, 0.5208, 0.5341, 0.5205, 0.5323, 0.5205, 0.5152, 0.5113, 0.5133, 0.5208, 0.5132, 0.5196, 0.5143, 0.513, 0.5143, 0.4787, 0.5332, 0.4787, 0.5143, 0.4794, 0.5152, 0.4794, 0.5323, 0.4804, 0.5332, 0.487, 0.5332, 0.4887, 0.5341, 0.4792, 0.5341, 0.4879, 0.5323, 0.4879, 0.5152, 0.4887, 0.5133, 0.4887, 0.5341, 0.487, 0.5143, 0.4804, 0.5143, 0.4792, 0.5132, 0.4887, 0.5133, 0.4794, 0.5152, 0.4794, 0.5323, 0.4792, 0.5341, 0.4792, 0.5132, 0.4971, 0.5518, 0.5029, 0.5518, 0.5047, 0.5527, 0.4953, 0.5527, 0.5038, 0.5509, 0.5038, 0.5415, 0.5047, 0.5398, 0.5047, 0.5527, 0.5029, 0.5406, 0.4971, 0.5406, 0.4953, 0.5398, 0.5047, 0.5398, 0.4794, 0.5415, 0.4794, 0.5509, 0.4787, 0.5518, 0.4787, 0.5406, 0.5236, 0.5062, 0.5279, 0.5333, 0.5273, 0.5333, 0.5231, 0.5064, 0.518, 0.5053, 0.5225, 0.5053, 0.5231, 0.5064, 0.5172, 0.5064, 0.4828, 0.5064, 0.4769, 0.5064, 0.4775, 0.5053, 0.482, 0.5053, 0.4769, 0.5064, 0.4727, 0.5333, 0.4721, 0.5333, 0.4764, 0.5062, 0.4771, 0.5607, 0.5229, 0.5607, 0.5225, 0.561, 0.4775, 0.561, 0.4727, 0.5333, 0.4771, 0.5607, 0.4764, 0.5601, 0.4721, 0.5333, 0.5279, 0.5333, 0.5236, 0.5601, 0.5229, 0.5607, 0.5273, 0.5333, 0.5172, 0.5064, 0.4828, 0.5064, 0.482, 0.5053, 0.518, 0.5053, 0.5208, 0.4678, 0.5113, 0.4678, 0.513, 0.4669, 0.5196, 0.4669, 0.5208, 0.4471, 0.5208, 0.4678, 0.5205, 0.466, 0.5205, 0.4489, 0.5113, 0.4471, 0.5208, 0.4471, 0.5196, 0.448, 0.513, 0.448, 0.5113, 0.4678, 0.5113, 0.447, 0.5121, 0.4489, 0.5121, 0.466, 0.4804, 0.4669, 0.487, 0.4669, 0.4887, 0.4678, 0.4792, 0.4678, 0.4794, 0.466, 0.4794, 0.4489, 0.4787, 0.448, 0.4787, 0.4669, 0.487, 0.4794, 0.4804, 0.4794, 0.4795, 0.4787, 0.4879, 0.4787, 0.4794, 0.4489, 0.4794, 0.466, 0.4792, 0.4678, 0.4792, 0.4471, 0.4971, 0.4855, 0.5029, 0.4855, 0.5047, 0.4865, 0.4953, 0.4865, 0.5038, 0.4847, 0.5038, 0.4753, 0.5047, 0.4736, 0.5047, 0.4864, 0.5029, 0.4744, 0.4971, 0.4744, 0.4953, 0.4736, 0.5047, 0.4736, 0.4962, 0.4753, 0.4962, 0.4847, 0.4953, 0.4864, 0.4953, 0.4736, 0.5273, 0.467, 0.5231, 0.4401, 0.5236, 0.4399, 0.5279, 0.467, 0.5231, 0.4401, 0.5173, 0.44, 0.518, 0.439, 0.5225, 0.439, 0.4827, 0.44, 0.4769, 0.4401, 0.4775, 0.439, 0.482, 0.439, 0.4769, 0.4401, 0.4727, 0.467, 0.4721, 0.467, 0.4764, 0.4399, 0.4771, 0.4944, 0.5229, 0.4944, 0.5225, 0.4947, 0.4775, 0.4947, 0.4727, 0.467, 0.4771, 0.4944, 0.4764, 0.4938, 0.4721, 0.467, 0.5229, 0.4944, 0.5273, 0.467, 0.5279, 0.467, 0.5236, 0.4938, 0.5173, 0.44, 0.4827, 0.44, 0.482, 0.439, 0.518, 0.439, 0.4764, 0.5601, 0.4764, 0.5601, 0.4775, 0.561, 0.4775, 0.561, 0.4764, 0.5601, 0.4764, 0.5601, 0.4775, 0.561, 0.4775, 0.561, 0.5236, 0.5601, 0.5236, 0.5601, 0.5225, 0.561, 0.5225, 0.561, 0.4764, 0.5062, 0.4764, 0.5062, 0.4775, 0.5053, 0.4775, 0.5053, 0.4764, 0.5062, 0.4764, 0.5062, 0.4775, 0.5053, 0.4775, 0.5053, 0.5225, 0.5053, 0.5225, 0.5053, 0.5236, 0.5062, 0.5236, 0.5062, 0.5225, 0.5053, 0.5225, 0.5053, 0.5236, 0.5062, 0.5236, 0.5062, 0.5236, 0.4938, 0.5236, 0.4938, 0.5225, 0.4947, 0.5225, 0.4947, 0.4764, 0.4938, 0.4764, 0.4938, 0.4775, 0.4947, 0.4775, 0.4947, 0.4764, 0.4938, 0.4764, 0.4938, 0.4775, 0.4947, 0.4775, 0.4947, 0.5236, 0.4938, 0.5236, 0.4938, 0.5225, 0.4947, 0.5225, 0.4947, 0.4764, 0.4399, 0.4764, 0.4399, 0.4775, 0.439, 0.4775, 0.439, 0.4764, 0.4399, 0.4764, 0.4399, 0.4775, 0.439, 0.4775, 0.439, 0.5225, 0.439, 0.5225, 0.439, 0.5236, 0.4399, 0.5236, 0.4399, 0.5225, 0.439, 0.5225, 0.439, 0.5236, 0.4399, 0.5236, 0.4399, 0.5225, 0.561, 0.5225, 0.561, 0.5236, 0.5601, 0.5236, 0.5601, 0.4794, 0.4669, 0.4839, 0.4669, 0.4839, 0.466, 0.4794, 0.466, 0.487, 0.4839, 0.487, 0.4794, 0.4879, 0.4794, 0.4879, 0.4839, 0.5205, 0.4794, 0.5205, 0.4839, 0.5196, 0.4839, 0.5196, 0.4794, 0.4839, 0.5152, 0.4794, 0.5152, 0.4794, 0.5143, 0.4839, 0.5143, 0.5038, 0.4794, 0.5038, 0.4839, 0.5029, 0.4839, 0.5029, 0.4794, 0.4839, 0.5415, 0.4794, 0.5415, 0.4794, 0.5406, 0.4839, 0.5406, 0.4795, 0.4839, 0.4795, 0.4794, 0.4804, 0.4794, 0.4804, 0.4839, 0.4839, 0.5332, 0.4794, 0.5332, 0.4794, 0.5323, 0.4839, 0.5323, 0.4839, 0.5518, 0.4794, 0.5518, 0.4794, 0.5509, 0.4839, 0.5509, 0.4839, 0.4669, 0.4794, 0.4669, 0.4794, 0.466, 0.4839, 0.466, 0.4794, 0.5323, 0.4839, 0.5323, 0.4839, 0.5332, 0.4794, 0.5332, 0.4879, 0.4839, 0.4879, 0.4794, 0.487, 0.4794, 0.487, 0.4839, 0.5121, 0.4794, 0.5121, 0.4839, 0.513, 0.4839, 0.513, 0.4794, 0.5205, 0.4839, 0.5205, 0.4794, 0.5196, 0.4794, 0.5196, 0.4839, 0.4962, 0.4794, 0.4962, 0.4839, 0.4971, 0.4839, 0.4971, 0.4794, 0.5038, 0.4839, 0.5038, 0.4794, 0.5029, 0.4794, 0.5029, 0.4839, 0.4839, 0.5143, 0.4794, 0.5143, 0.4794, 0.5152, 0.4839, 0.5152, 0.4839, 0.448, 0.4794, 0.448, 0.4794, 0.4489, 0.4839, 0.4489, 0.4839, 0.4744, 0.4794, 0.4744, 0.4794, 0.4753, 0.4839, 0.4753, 0.4839, 0.5152, 0.4794, 0.5152, 0.4794, 0.5143, 0.4839, 0.5143, 0.5121, 0.4839, 0.5121, 0.4794, 0.513, 0.4794, 0.513, 0.4839, 0.4962, 0.4839, 0.4962, 0.4794, 0.4971, 0.4794, 0.4971, 0.4839, 0.5205, 0.4839, 0.5205, 0.4794, 0.5196, 0.4794, 0.5196, 0.4839, 0.5038, 0.4839, 0.5038, 0.4794, 0.5029, 0.4794, 0.5029, 0.4839, 0.5236, 0.5062, 0.5279, 0.5333, 0.5279, 0.5333, 0.5236, 0.5062])
me_mesh_001.materials.append(mat_material_001)
me_mesh_001.materials.append(mat_material_002)
me_mesh_001.update()
me_mesh_001.normals_split_custom_set([tuple(v) for v in zip(*[iter([0.9951, -0.0989, 0.0001077, 0.978, -0.09433, 0.1859, 0.9821, 1.368e-07, 0.1882, 1.0, 9.347e-08, -2.392e-06, -0.02338, -0.9997, 0.00846, -0.01107, -0.9997, -0.02033, 0.03623, -0.9993, -9.064e-06, 0.03632, -0.9993, -6.974e-06, 0.01107, -0.9997, -0.02033, 0.02339, -0.9997, 0.008454, -0.03632, -0.9993, 2.563e-05, -0.03624, -0.9993, 1.182e-05, 0.0351, -0.9993, 0.01259, 0.04121, -0.9992, -5.789e-05, -0.04341, -0.9991, -2.51e-05, -0.03667, -0.9993, -0.01219, 0.9769, -0.1024, -0.1873, 0.9951, -0.0989, 0.0001077, 1.0, 9.347e-08, -2.392e-06, 0.9818, -1.325e-06, -0.1897, -2.329e-05, -0.06531, 0.9979, -0.1459, -0.07729, 0.9863, -0.1532, -9.623e-09, 0.9882, -9.13e-09, 0.0, 1.0, -0.9766, -0.1088, 0.1856, -0.9942, -0.1077, -4.556e-05, -1.0, -6.472e-07, -2.475e-06, -0.9821, -2.555e-07, 0.1882, 0.9942, -0.1077, -4.635e-05, 0.9766, -0.1088, 0.1856, 0.9821, 0.0001217, 0.1882, 1.0, 3.871e-07, -2.411e-06, -0.9942, -0.1077, -4.556e-05, -0.9767, -0.1048, -0.1873, -0.9818, -4.453e-05, -0.1897, -1.0, -6.472e-07, -2.475e-06, 0.02339, -0.9997, 0.008454, 0.04117, -0.9992, 3.258e-05, -0.04323, -0.9991, -2.127e-05, -0.03632, -0.9993, 2.563e-05, 4.579e-05, -0.06531, 0.9979, -2.329e-05, -0.06531, 0.9979, -9.13e-09, 0.0, 1.0, -9.135e-09, 0.0, 1.0, -1.406e-05, -0.09308, 0.9957, -0.145, -0.1061, 0.9837, -0.1532, 0.0001441, 0.9882, 1.905e-07, 0.0, 1.0, -0.01782, -0.09508, -0.9953, 0.01782, -0.09508, -0.9953, 0.01883, 0.0001256, -0.9998, -0.01883, 1.319e-06, -0.9998, 0.9767, -0.1048, -0.1873, 0.9942, -0.1077, -4.635e-05, 1.0, 3.871e-07, -2.411e-06, 0.9818, -1.154e-06, -0.1897, -0.9951, -0.09891, 0.0001242, -0.9769, -0.1024, -0.1873, -0.9818, 0.0001072, -0.1897, -1.0, -9.043e-07, -2.442e-06, -1.398e-05, -0.09308, 0.9957, -1.406e-05, -0.09308, 0.9957, 1.905e-07, 0.0, 1.0, 1.905e-07, 0.0, 1.0, -0.01785, -0.07149, -0.9973, 0.01784, -0.07149, -0.9973, 0.01883, 4.677e-08, -0.9998, -0.01883, 1.373e-06, -0.9998, -0.7826, -0.6226, -5.982e-06, -0.7828, -0.6223, -5.377e-06, -0.8221, -0.5693, 1.018e-05, -0.8221, -0.5693, 5.233e-06, -0.776, -0.6304, -0.0191, -0.7824, -0.6228, -1.925e-05, -0.8221, -0.5693, 5.288e-06, -0.8158, -0.578, -0.02024, 0.7828, -0.6223, 2.745e-05, 0.7826, -0.6226, -1.355e-05, 0.8221, -0.5693, -3.286e-06, 0.8221, -0.5693, -8.759e-07, -0.7828, -0.6223, -5.377e-06, -0.7828, -0.6223, 8.568e-08, -0.8221, -0.5693, 5.111e-06, -0.8221, -0.5693, 1.018e-05, 0.7826, -0.6226, -1.355e-05, 0.7824, -0.6228, -1.924e-05, 0.8221, -0.5693, -7.662e-06, 0.8221, -0.5693, -3.286e-06, -0.008075, -0.5861, 0.8102, 0.008073, -0.5861, 0.8102, 0.008404, -0.5388, 0.8424, -0.008401, -0.5389, 0.8424, 4.76e-07, -0.5795, -0.8149, 1.892e-06, -0.5795, -0.8149, -5.708e-06, -0.5346, -0.8451, 6.378e-06, -0.5346, -0.8451, 0.9999, -0.01346, 6.549e-06, 0.9999, -0.01347, 9.175e-07, 1.0, 0.0, 0.0, 1.0, 0.0, 0.0, 0.7765, -0.6298, 0.01923, 0.7828, -0.6223, 1.676e-07, 0.8221, -0.5693, -7.844e-06, 0.8157, -0.5781, 0.02041, -0.7824, -0.6228, -1.925e-05, -0.7826, -0.6226, -5.982e-06, -0.8221, -0.5693, 5.233e-06, -0.8221, -0.5693, 5.288e-06, -0.7828, -0.6223, 8.568e-08, -0.7765, -0.6298, 0.01923, -0.8157, -0.5781, 0.02041, -0.8221, -0.5693, 5.111e-06, 1.892e-06, -0.5795, -0.8149, -0.05547, -0.6049, -0.7944, -0.05771, -0.5625, -0.8248, -5.708e-06, -0.5346, -0.8451, 0.7824, -0.6228, -1.924e-05, 0.776, -0.6304, -0.01908, 0.8158, -0.578, -0.02024, 0.8221, -0.5693, -7.662e-06, 0.05547, -0.6049, -0.7944, 4.76e-07, -0.5795, -0.8149, 6.378e-06, -0.5346, -0.8451, 0.05771, -0.5625, -0.8248, 6.485e-06, -0.01265, -0.9999, 0.0, -0.01265, -0.9999, 0.0, 0.0, -1.0, 0.0, 0.0, -1.0, -0.1059, -0.1611, -0.9812, 0.1057, -0.1655, -0.9805, 0.1172, 2.376e-08, -0.9931, -0.1172, 0.0, -0.9931, 0.9997, -0.0138, 0.02052, 0.9999, -0.01346, 6.549e-06, 1.0, 0.0, 0.0, 0.9998, 1.513e-06, 0.02043, -0.9999, -0.01346, -6.613e-06, -0.9999, -0.01347, 5.552e-07, -1.0, 0.0, 0.0, -1.0, 0.0, 0.0, -0.9999, -0.01346, -6.68e-06, -0.9997, -0.01382, 0.0205, -0.9998, 1.705e-06, 0.02043, -1.0, 0.0, 0.0, 0.0, -0.01265, -0.9999, -0.05615, -0.01366, -0.9983, -0.05598, 0.0, -0.9984, 0.0, 0.0, -1.0, 0.9999, -0.01346, 6.62e-06, 0.9997, -0.01382, -0.02031, 0.9998, 0.0, -0.02027, 1.0, 0.0, 0.0, 0.05616, -0.01365, -0.9983, 6.485e-06, -0.01265, -0.9999, 0.0, 0.0, -1.0, 0.05598, 2.888e-08, -0.9984, -0.9999, -0.01347, 5.552e-07, -0.9999, -0.01347, 9.175e-07, -1.0, 0.0, 0.0, -1.0, 0.0, 0.0, -0.9997, -0.01379, -0.02033, -0.9999, -0.01346, -6.613e-06, -1.0, 0.0, 0.0, -0.9998, -0.0001395, -0.02027, 0.9999, -0.01347, 9.175e-07, 0.9999, -0.01347, 5.552e-07, 1.0, 0.0, 0.0, 1.0, 0.0, 0.0, -0.9999, -0.01347, 9.175e-07, -0.9999, -0.01346, -6.68e-06, -1.0, 0.0, 0.0, -1.0, 0.0, 0.0, 0.9999, -0.01347, 5.552e-07, 0.9999, -0.01346, 6.62e-06, 1.0, 0.0, 0.0, 1.0, 0.0, 0.0, -0.00794, -0.01283, 0.9999, 0.007973, -0.01276, 0.9999, 0.007962, 0.0, 1.0, -0.007962, -0.0003253, 1.0, 0.0, -1.0, 0.0, 0.0, -1.0, 0.0, 0.0, -1.0, 0.0, 0.0, -1.0, 0.0, 0.0, -1.0, 0.0, 0.0, -1.0, 0.0, 0.0, -1.0, 0.0, 0.0, -1.0, 0.0, 0.0, -1.0, 0.0, 0.0, -1.0, 0.0, 0.0, -1.0, 0.0, 0.0, -1.0, 0.0, 0.0, -1.0, 0.0, 0.0, -1.0, 0.0, 0.0, -1.0, 0.0, 0.0, -1.0, 0.0, 0.0, -1.0, 0.0, 0.0, -1.0, 0.0, 0.0, -1.0, 0.0, 0.0, -1.0, 0.0, 0.0, -1.0, 0.0, 0.0, -1.0, 0.0, 0.0, -1.0, 0.0, 0.0, -1.0, 0.0, 0.1156, -0.1619, 0.98, -0.1156, -0.1619, 0.98, -0.129, 2.276e-08, 0.9916, 0.129, 0.0, 0.9916, -0.04223, -0.9987, 0.02962, 0.04223, -0.9987, 0.02961, -0.0238, -0.9997, -0.01044, 0.0238, -0.9997, -0.01044, -0.1154, -0.1731, -0.9781, 0.1154, -0.1731, -0.9781, 0.129, 9.971e-06, -0.9916, -0.129, 0.0, -0.9916, -0.9875, -0.151, 0.04443, -0.9876, -0.1503, -0.04447, -0.9988, 0.0001292, -0.04881, -0.9988, 0.0, 0.04881, -0.01478, -0.9998, -0.01039, -0.02961, -0.9995, -0.01295, 0.102, -0.9948, 0.0001805, 0.04245, -0.9961, 0.0773, 0.1053, -0.1936, 0.9754, -0.1053, -0.1892, 0.9763, -0.1172, 2.376e-08, 0.9931, 0.1172, 0.0, 0.9931, 0.9876, -0.1503, -0.04448, 0.9875, -0.1509, 0.04449, 0.9988, 0.0001292, 0.04881, 0.9988, 0.0, -0.04881, 0.1053, -0.1892, 0.9763, -0.1053, -0.1936, 0.9754, -0.1172, 0.0001042, 0.9931, 0.1172, 0.0, 0.9931, -0.9968, -0.06604, 0.04498, -0.9968, -0.06546, -0.04478, -0.9988, 0.0001292, -0.04881, -0.9988, 0.0, 0.04881, 0.09419, -0.9947, 0.04133, 0.02961, -0.9995, -0.01296, -0.102, -0.9948, 0.0001738, -0.1283, -0.9906, -0.04689, 0.0238, -0.9997, -0.01044, -0.02961, -0.9995, -0.01295, -0.01478, -0.9998, -0.01039, -0.04223, -0.9987, 0.02962, -0.9834, -0.1643, 0.07701, -0.9833, -0.1647, -0.07709, -0.9964, 2.645e-08, -0.08524, -0.9964, 0.0, 0.08524, -0.1058, -0.1655, -0.9805, 0.1058, -0.1611, -0.9812, 0.1172, 2.376e-08, -0.9931, -0.1172, 0.0, -0.9931, -0.1154, -0.1731, -0.9781, 0.1154, -0.1731, -0.9781, 0.129, 9.971e-06, -0.9916, -0.129, 0.0, -0.9916, 0.02299, -0.9997, 0.01011, -0.023, -0.9997, 0.01011, -4.467e-05, -0.9927, -0.1206, 2.299e-05, -0.9927, -0.1206, 0.9981, -0.06156, 0.0001339, 0.9808, -0.05779, -0.1864, 0.9821, 2.023e-07, -0.1882, 1.0, -6.788e-06, 7.548e-06, -0.09418, -0.9947, 0.04132, 0.02299, -0.9997, 0.01011, 2.299e-05, -0.9927, -0.1206, 0.1283, -0.9906, -0.04685, 0.9972, -0.06049, -0.04482, 0.9971, -0.06102, 0.04494, 0.9988, 0.0002909, 0.04881, 0.9988, 0.0, -0.04881, -0.9876, -0.1509, 0.04444, -0.9876, -0.1503, -0.04444, -0.9988, 2.947e-08, -0.04881, -0.9988, 0.0, 0.04881, -0.01543, -0.9998, -0.01086, -0.02983, -0.9995, -0.01304, 0.1032, -0.9947, 0.0001954, 0.04488, -0.9956, 0.08186, 0.0221, -0.9997, 0.009704, 0.02382, -0.9997, -0.01043, -0.02382, -0.9997, -0.01043, -0.0221, -0.9997, 0.009706, 0.1053, -0.1925, 0.9756, -0.1053, -0.1878, 0.9766, -0.1172, 2.376e-08, 0.9931, 0.1172, 0.0, 0.9931, -0.0221, -0.9997, 0.009706, 0.08979, -0.9952, 0.03933, -0.1228, -0.9914, -0.0447, -2.722e-05, -0.994, -0.1095, -0.9971, -0.06099, 0.04502, -0.9972, -0.06046, -0.04482, -0.9988, 2.947e-08, -0.04881, -0.9988, 0.0, 0.04881, 0.08979, -0.9952, 0.03933, 0.02982, -0.9995, -0.01305, -0.1033, -0.9947, 0.0001734, -0.1228, -0.9914, -0.0447, 0.02382, -0.9997, -0.01043, -0.02983, -0.9995, -0.01304, -0.01543, -0.9998, -0.01086, -0.04225, -0.9987, 0.02961, -0.9834, -0.1643, 0.07701, -0.9833, -0.1647, -0.07709, -0.9964, -0.0001044, -0.08524, -0.9964, 0.0, 0.08524, -0.1058, -0.1653, -0.9806, 0.1059, -0.1606, -0.9813, 0.1172, -9.379e-05, -0.9931, -0.1172, 0.0, -0.9931, 0.1053, -0.1878, 0.9766, -0.1054, -0.1924, 0.9756, -0.1172, 2.376e-08, 0.9931, 0.1172, 0.0, 0.9931, 0.0221, -0.9997, 0.009704, -0.0221, -0.9997, 0.009706, -2.722e-05, -0.994, -0.1095, 2.526e-05, -0.994, -0.1095, 0.04117, -0.9992, 3.258e-05, 0.01534, -0.9995, -0.02855, -0.01592, -0.9992, 0.03758, -0.04323, -0.9991, -2.127e-05, 6.213e-06, -0.1145, -0.9934, -0.0004329, -0.1145, -0.9934, 1.973e-08, 0.0, -1.0, 1.973e-08, 0.0, -1.0, -0.01796, -0.02333, 0.9996, 0.01796, -0.02334, 0.9996, 0.01884, 2.185e-07, 0.9998, -0.01884, 0.0001241, 0.9998, 3.518e-05, -0.9987, 0.05161, 0.0351, -0.9993, 0.01259, -0.03667, -0.9993, -0.01219, 3.35e-05, -0.9975, -0.07106, -0.9809, -0.05503, -0.1865, -0.9983, -0.05773, -0.001994, -1.0, -1.955e-07, 7.485e-06, -0.9821, 0.0001212, -0.1882, 6.815e-05, -0.1149, -0.9934, -0.0004321, -0.1149, -0.9934, 9.314e-09, 0.0, -1.0, -2.782e-07, 0.0, -1.0, 0.02339, -0.9997, 0.008454, 0.01107, -0.9997, -0.02033, 1.727e-05, -0.9996, 0.02913, -0.03509, -0.9993, 0.0126, -1.419e-05, -0.9987, 0.05161, -1.812e-05, -0.9975, -0.07106, 0.03666, -0.9993, -0.01219, -1.419e-05, -0.9987, 0.05161, 3.518e-05, -0.9987, 0.05161, 3.35e-05, -0.9975, -0.07106, -1.812e-05, -0.9975, -0.07106, 0.9805, -0.0561, 0.1881, 0.9983, -0.0577, -0.001994, 1.0, -6.689e-06, 7.558e-06, 0.9818, 1.541e-06, 0.1897, 0.9803, -0.06087, 0.1881, 0.9981, -0.06156, 0.0001339, 1.0, -6.788e-06, 7.548e-06, 0.9818, 1.455e-06, 0.1897, -0.9808, -0.05778, -0.1864, -0.9981, -0.06154, 0.000514, -1.0, -2.937e-07, 7.432e-06, -0.9821, -1.665e-07, -0.1882, 0.1454, -0.1122, -0.983, 6.815e-05, -0.1149, -0.9934, -2.782e-07, 0.0, -1.0, 0.1532, -9.475e-05, -0.9882, -0.04121, -0.9992, -6.068e-05, -0.03509, -0.9993, 0.0126, 0.03666, -0.9993, -0.01219, 0.04341, -0.9991, -7.719e-06, -0.02338, -0.9997, 0.00846, -2.041e-05, -0.9996, 0.02913, -0.01107, -0.9997, -0.02033, 0.1453, -0.1124, -0.983, 6.213e-06, -0.1145, -0.9934, 1.973e-08, 0.0, -1.0, 0.1532, 1.958e-07, -0.9882, -2.041e-05, -0.9996, 0.02913, 1.727e-05, -0.9996, 0.02913, 0.01107, -0.9997, -0.02033, -0.01107, -0.9997, -0.02033, -0.01107, -0.9997, -0.02033, -0.04121, -0.9992, -6.068e-05, 0.04341, -0.9991, -7.719e-06, 0.03623, -0.9993, -9.064e-06, -0.0004329, -0.1145, -0.9934, -0.1453, -0.1124, -0.983, -0.1532, -1.381e-07, -0.9882, 1.973e-08, 0.0, -1.0, -0.0004321, -0.1149, -0.9934, -0.1454, -0.1122, -0.983, -0.1532, -2.071e-07, -0.9882, 9.314e-09, 0.0, -1.0, -0.01535, -0.9995, -0.02854, -0.04116, -0.9992, 8.754e-05, 0.04323, -0.9991, -2.415e-05, 0.01593, -0.9992, 0.03757, -0.04116, -0.9992, 8.754e-05, -0.02338, -0.9997, 0.00846, 0.03632, -0.9993, -6.974e-06, 0.04323, -0.9991, -2.415e-05, -0.1059, -0.1606, -0.9813, 0.1058, -0.1653, -0.9806, 0.1172, -9.379e-05, -0.9931, -0.1172, 0.0, -0.9931, 0.1459, -0.07728, 0.9863, 4.579e-05, -0.06531, 0.9979, -9.135e-09, 0.0, 1.0, 0.1532, 0.0, 0.9882, 0.145, -0.1061, 0.9837, -1.398e-05, -0.09308, 0.9957, 1.905e-07, 0.0, 1.0, 0.1532, 0.0, 0.9882, -0.9981, -0.06154, 0.000514, -0.9803, -0.06087, 0.1881, -0.9818, 1.556e-06, 0.1897, -1.0, -2.937e-07, 7.432e-06, 0.7828, -0.6223, 1.676e-07, 0.7828, -0.6223, 2.745e-05, 0.8221, -0.5693, -8.759e-07, 0.8221, -0.5693, -7.844e-06, 0.01534, -0.9995, -0.02855, -0.01535, -0.9995, -0.02854, 0.01593, -0.9992, 0.03757, -0.01592, -0.9992, 0.03758, -0.9983, -0.05773, -0.001994, -0.9805, -0.05608, 0.1881, -0.9818, 1.596e-06, 0.1897, -1.0, -1.955e-07, 7.485e-06, 0.04121, -0.9992, -5.789e-05, 0.01107, -0.9997, -0.02033, -0.03624, -0.9993, 1.182e-05, -0.04341, -0.9991, -2.51e-05, -0.01798, -0.02758, 0.9995, 0.01799, -0.02757, 0.9995, 0.01884, 2.185e-07, 0.9998, -0.01884, -1.452e-06, 0.9998, 0.02982, -0.9995, -0.01305, 0.0154, -0.9998, -0.01082, -0.0448, -0.9956, 0.08185, -0.1033, -0.9947, 0.0001734, 0.02961, -0.9995, -0.01296, -0.0238, -0.9997, -0.01044, 0.04223, -0.9987, 0.02961, 0.01474, -0.9998, -0.01037, -0.02983, -0.9995, -0.01304, -0.0898, -0.9952, 0.03932, 0.1228, -0.9914, -0.04474, 0.1032, -0.9947, 0.0001954, 0.0154, -0.9998, -0.01082, -0.01543, -0.9998, -0.01086, 0.04488, -0.9956, 0.08186, -0.0448, -0.9956, 0.08185, 0.9968, -0.06545, -0.04483, 0.9968, -0.06601, 0.04497, 0.9988, 2.947e-08, 0.04881, 0.9988, 0.0, -0.04881, 0.9876, -0.1503, -0.04446, 0.9876, -0.1509, 0.04446, 0.9988, 2.947e-08, 0.04881, 0.9988, 0.0, -0.04881, 0.9833, -0.1647, -0.07705, 0.9834, -0.1643, 0.07703, 0.9964, -0.0001044, 0.08524, 0.9964, 0.0, -0.08524, -0.023, -0.9997, 0.01011, 0.09419, -0.9947, 0.04133, -0.1283, -0.9906, -0.04689, -4.467e-05, -0.9927, -0.1206, -0.0898, -0.9952, 0.03932, 0.0221, -0.9997, 0.009704, 2.526e-05, -0.994, -0.1095, 0.1228, -0.9914, -0.04474, 0.9983, -0.0577, -0.001994, 0.9809, -0.05507, -0.1865, 0.9821, 1.325e-07, -0.1882, 1.0, -6.689e-06, 7.558e-06, 0.02961, -0.9995, -0.01296, 0.01474, -0.9998, -0.01037, -0.04234, -0.9961, 0.07731, -0.102, -0.9948, 0.0001738, -0.04225, -0.9987, 0.02961, 0.04228, -0.9987, 0.02964, -0.02382, -0.9997, -0.01043, 0.02382, -0.9997, -0.01043, -0.02961, -0.9995, -0.01295, -0.09418, -0.9947, 0.04132, 0.1283, -0.9906, -0.04685, 0.102, -0.9948, 0.0001805, 0.1156, -0.1619, 0.98, -0.1156, -0.1619, 0.98, -0.129, -8.985e-05, 0.9916, 0.129, 0.0, 0.9916, 0.01474, -0.9998, -0.01037, -0.01478, -0.9998, -0.01039, 0.04245, -0.9961, 0.0773, -0.04234, -0.9961, 0.07731, 0.02982, -0.9995, -0.01305, -0.02382, -0.9997, -0.01043, 0.04228, -0.9987, 0.02964, 0.0154, -0.9998, -0.01082, 0.02299, -0.9997, 0.01011, 0.0238, -0.9997, -0.01044, -0.0238, -0.9997, -0.01044, -0.023, -0.9997, 0.01011, 0.9833, -0.1647, -0.07705, 0.9834, -0.1643, 0.07703, 0.9964, 2.645e-08, 0.08524, 0.9964, 0.0, -0.08524, -0.978, -0.09436, 0.1859, -0.145, -0.1061, 0.9837, -0.02338, -0.9997, 0.00846, 0.145, -0.1061, 0.9837, 0.978, -0.09433, 0.1859, 0.02339, -0.9997, 0.008454, -0.01785, -0.07149, -0.9973, -0.9769, -0.1024, -0.1873, -0.01535, -0.9995, -0.02854, 0.01784, -0.07149, -0.9973, 0.01534, -0.9995, -0.02855, 0.9769, -0.1024, -0.1873, -0.9766, -0.1088, 0.1856, -0.1459, -0.07729, 0.9863, -0.03509, -0.9993, 0.0126, 0.1459, -0.07728, 0.9863, 0.9766, -0.1088, 0.1856, 0.0351, -0.9993, 0.01259, -0.01782, -0.09508, -0.9953, -0.9767, -0.1048, -0.1873, -0.01107, -0.9997, -0.02033, 0.01782, -0.09508, -0.9953, 0.01107, -0.9997, -0.02033, 0.9767, -0.1048, -0.1873, 0.008073, -0.5861, 0.8102, 0.01593, -0.9992, 0.03757, 0.7765, -0.6298, 0.01923, -0.008075, -0.5861, 0.8102, -0.7765, -0.6298, 0.01923, -0.01592, -0.9992, 0.03758, 0.776, -0.6304, -0.01908, 0.03666, -0.9993, -0.01219, 0.05547, -0.6049, -0.7944, -0.05547, -0.6049, -0.7944, -0.03667, -0.9993, -0.01219, -0.776, -0.6304, -0.0191, 0.007973, -0.01276, 0.9999, 0.008404, -0.5388, 0.8424, 0.8157, -0.5781, 0.02041, 0.9997, -0.0138, 0.02052, -0.00794, -0.01283, 0.9999, -0.9997, -0.01382, 0.0205, -0.8157, -0.5781, 0.02041, -0.008401, -0.5389, 0.8424, 0.9997, -0.01382, -0.02031, 0.8158, -0.578, -0.02024, 0.05771, -0.5625, -0.8248, 0.05616, -0.01365, -0.9983, -0.05615, -0.01366, -0.9983, -0.05771, -0.5625, -0.8248, -0.8158, -0.578, -0.02024, -0.9997, -0.01379, -0.02033, -0.1059, -0.1611, -0.9812, -0.9968, -0.06546, -0.04478, -0.02961, -0.9995, -0.01295, 0.1057, -0.1655, -0.9805, 0.0238, -0.9997, -0.01044, 0.9876, -0.1503, -0.04448, -0.9968, -0.06604, 0.04498, -0.1053, -0.1892, 0.9763, -0.09418, -0.9947, 0.04132, 0.1053, -0.1936, 0.9754, 0.9875, -0.1509, 0.04449, 0.02299, -0.9997, 0.01011, -0.1058, -0.1655, -0.9805, -0.9876, -0.1503, -0.04447, -0.0238, -0.9997, -0.01044, 0.1058, -0.1611, -0.9812, 0.02961, -0.9995, -0.01296, 0.9968, -0.06545, -0.04483, -0.9875, -0.151, 0.04443, -0.1053, -0.1936, 0.9754, -0.023, -0.9997, 0.01011, 0.1053, -0.1892, 0.9763, 0.9968, -0.06601, 0.04497, 0.09419, -0.9947, 0.04133, -0.1154, -0.1731, -0.9781, -0.9833, -0.1647, -0.07709, -0.01478, -0.9998, -0.01039, 0.1154, -0.1731, -0.9781, 0.01474, -0.9998, -0.01037, 0.9833, -0.1647, -0.07705, -0.9834, -0.1643, 0.07701, -0.1156, -0.1619, 0.98, -0.04223, -0.9987, 0.02962, 0.1156, -0.1619, 0.98, 0.9834, -0.1643, 0.07703, 0.04223, -0.9987, 0.02961, 0.9808, -0.05779, -0.1864, 0.1283, -0.9906, -0.04685, 0.1453, -0.1124, -0.983, -0.1453, -0.1124, -0.983, -0.1283, -0.9906, -0.04689, -0.9808, -0.05778, -0.1864, 0.01799, -0.02757, 0.9995, 0.04245, -0.9961, 0.0773, 0.9803, -0.06087, 0.1881, -0.01798, -0.02758, 0.9995, -0.9803, -0.06087, 0.1881, -0.04234, -0.9961, 0.07731, -0.1059, -0.1606, -0.9813, -0.9972, -0.06046, -0.04482, -0.02983, -0.9995, -0.01304, 0.1058, -0.1653, -0.9806, 0.02382, -0.9997, -0.01043, 0.9876, -0.1503, -0.04446, -0.9971, -0.06099, 0.04502, -0.1053, -0.1878, 0.9766, -0.0898, -0.9952, 0.03932, 0.1053, -0.1925, 0.9756, 0.9876, -0.1509, 0.04446, 0.0221, -0.9997, 0.009704, -0.1058, -0.1653, -0.9806, -0.9876, -0.1503, -0.04444, -0.02382, -0.9997, -0.01043, 0.1059, -0.1606, -0.9813, 0.02982, -0.9995, -0.01305, 0.9972, -0.06049, -0.04482, -0.9876, -0.1509, 0.04444, -0.1054, -0.1924, 0.9756, -0.0221, -0.9997, 0.009706, 0.1053, -0.1878, 0.9766, 0.9971, -0.06102, 0.04494, 0.08979, -0.9952, 0.03933, -0.1154, -0.1731, -0.9781, -0.9833, -0.1647, -0.07709, -0.01543, -0.9998, -0.01086, 0.1154, -0.1731, -0.9781, 0.0154, -0.9998, -0.01082, 0.9833, -0.1647, -0.07705, -0.9834, -0.1643, 0.07701, -0.1156, -0.1619, 0.98, -0.04225, -0.9987, 0.02961, 0.1156, -0.1619, 0.98, 0.9834, -0.1643, 0.07703, 0.04228, -0.9987, 0.02964, 0.9809, -0.05507, -0.1865, 0.1228, -0.9914, -0.04474, 0.1454, -0.1122, -0.983, -0.1454, -0.1122, -0.983, -0.1228, -0.9914, -0.0447, -0.9809, -0.05503, -0.1865, 0.01796, -0.02334, 0.9996, 0.04488, -0.9956, 0.08186, 0.9805, -0.0561, 0.1881, -0.01796, -0.02333, 0.9996, -0.9805, -0.05608, 0.1881, -0.0448, -0.9956, 0.08185, -0.02338, -0.9997, 0.00846, -0.04116, -0.9992, 8.754e-05, -0.9951, -0.09891, 0.0001242, -0.978, -0.09436, 0.1859, -2.041e-05, -0.9996, 0.02913, -0.02338, -0.9997, 0.00846, -0.145, -0.1061, 0.9837, -1.406e-05, -0.09308, 0.9957, -1.398e-05, -0.09308, 0.9957, 0.145, -0.1061, 0.9837, 0.02339, -0.9997, 0.008454, 1.727e-05, -0.9996, 0.02913, 0.978, -0.09433, 0.1859, 0.9951, -0.0989, 0.0001077, 0.04117, -0.9992, 3.258e-05, 0.02339, -0.9997, 0.008454, 0.01784, -0.07149, -0.9973, -0.01785, -0.07149, -0.9973, -0.01535, -0.9995, -0.02854, 0.01534, -0.9995, -0.02855, 0.9951, -0.0989, 0.0001077, 0.9769, -0.1024, -0.1873, 0.01534, -0.9995, -0.02855, 0.04117, -0.9992, 3.258e-05, -0.04116, -0.9992, 8.754e-05, -0.01535, -0.9995, -0.02854, -0.9769, -0.1024, -0.1873, -0.9951, -0.09891, 0.0001242, -1.406e-05, -0.09308, 0.9957, -1.398e-05, -0.09308, 0.9957, 1.727e-05, -0.9996, 0.02913, -2.041e-05, -0.9996, 0.02913, -0.9942, -0.1077, -4.556e-05, -0.9766, -0.1088, 0.1856, -0.03509, -0.9993, 0.0126, -0.04121, -0.9992, -6.068e-05, -0.1459, -0.07729, 0.9863, -2.329e-05, -0.06531, 0.9979, -1.419e-05, -0.9987, 0.05161, -0.03509, -0.9993, 0.0126, 4.579e-05, -0.06531, 0.9979, 0.1459, -0.07728, 0.9863, 0.0351, -0.9993, 0.01259, 3.518e-05, -0.9987, 0.05161, 0.9766, -0.1088, 0.1856, 0.9942, -0.1077, -4.635e-05, 0.04121, -0.9992, -5.789e-05, 0.0351, -0.9993, 0.01259, 0.01782, -0.09508, -0.9953, -0.01782, -0.09508, -0.9953, -0.01107, -0.9997, -0.02033, 0.01107, -0.9997, -0.02033, 0.9942, -0.1077, -4.635e-05, 0.9767, -0.1048, -0.1873, 0.01107, -0.9997, -0.02033, 0.04121, -0.9992, -5.789e-05, -0.9767, -0.1048, -0.1873, -0.9942, -0.1077, -4.556e-05, -0.04121, -0.9992, -6.068e-05, -0.01107, -0.9997, -0.02033, -2.329e-05, -0.06531, 0.9979, 4.579e-05, -0.06531, 0.9979, 3.518e-05, -0.9987, 0.05161, -1.419e-05, -0.9987, 0.05161, 0.7828, -0.6223, 2.745e-05, 0.7828, -0.6223, 1.676e-07, 0.04323, -0.9991, -2.415e-05, 0.03632, -0.9993, -6.974e-06, -0.03632, -0.9993, 2.563e-05, -0.04323, -0.9991, -2.127e-05, -0.7828, -0.6223, 8.568e-08, -0.7828, -0.6223, -5.377e-06, -0.01592, -0.9992, 0.03758, 0.01593, -0.9992, 0.03757, 0.008073, -0.5861, 0.8102, -0.008075, -0.5861, 0.8102, -0.04323, -0.9991, -2.127e-05, -0.01592, -0.9992, 0.03758, -0.7765, -0.6298, 0.01923, -0.7828, -0.6223, 8.568e-08, 0.7828, -0.6223, 1.676e-07, 0.7765, -0.6298, 0.01923, 0.01593, -0.9992, 0.03757, 0.04323, -0.9991, -2.415e-05, 0.04341, -0.9991, -7.719e-06, 0.03666, -0.9993, -0.01219, 0.776, -0.6304, -0.01908, 0.7824, -0.6228, -1.924e-05, 0.03666, -0.9993, -0.01219, -1.812e-05, -0.9975, -0.07106, 4.76e-07, -0.5795, -0.8149, 0.05547, -0.6049, -0.7944, 3.35e-05, -0.9975, -0.07106, -0.03667, -0.9993, -0.01219, -0.05547, -0.6049, -0.7944, 1.892e-06, -0.5795, -0.8149, -0.03667, -0.9993, -0.01219, -0.04341, -0.9991, -2.51e-05, -0.7824, -0.6228, -1.925e-05, -0.776, -0.6304, -0.0191, -0.04341, -0.9991, -2.51e-05, -0.03624, -0.9993, 1.182e-05, -0.7826, -0.6226, -5.982e-06, -0.7824, -0.6228, -1.925e-05, 0.03623, -0.9993, -9.064e-06, 0.04341, -0.9991, -7.719e-06, 0.7824, -0.6228, -1.924e-05, 0.7826, -0.6226, -1.355e-05, -1.812e-05, -0.9975, -0.07106, 3.35e-05, -0.9975, -0.07106, 1.892e-06, -0.5795, -0.8149, 4.76e-07, -0.5795, -0.8149, 0.03632, -0.9993, -6.974e-06, 0.03623, -0.9993, -9.064e-06, 0.7826, -0.6226, -1.355e-05, 0.7828, -0.6223, 2.745e-05, -0.7828, -0.6223, -5.377e-06, -0.7826, -0.6226, -5.982e-06, -0.03624, -0.9993, 1.182e-05, -0.03632, -0.9993, 2.563e-05, 0.9999, -0.01347, 9.175e-07, 0.9999, -0.01346, 6.549e-06, 0.8221, -0.5693, -7.844e-06, 0.8221, -0.5693, -8.759e-07, -0.8221, -0.5693, 1.018e-05, -0.8221, -0.5693, 5.111e-06, -0.9999, -0.01346, -6.68e-06, -0.9999, -0.01347, 9.175e-07, -0.008401, -0.5389, 0.8424, 0.008404, -0.5388, 0.8424, 0.007973, -0.01276, 0.9999, -0.00794, -0.01283, 0.9999, -0.8221, -0.5693, 5.111e-06, -0.8157, -0.5781, 0.02041, -0.9997, -0.01382, 0.0205, -0.9999, -0.01346, -6.68e-06, 0.9999, -0.01346, 6.549e-06, 0.9997, -0.0138, 0.02052, 0.8157, -0.5781, 0.02041, 0.8221, -0.5693, -7.844e-06, 0.8221, -0.5693, -7.662e-06, 0.8158, -0.578, -0.02024, 0.9997, -0.01382, -0.02031, 0.9999, -0.01346, 6.62e-06, 0.05771, -0.5625, -0.8248, 6.378e-06, -0.5346, -0.8451, 6.485e-06, -0.01265, -0.9999, 0.05616, -0.01365, -0.9983, -5.708e-06, -0.5346, -0.8451, -0.05771, -0.5625, -0.8248, -0.05615, -0.01366, -0.9983, 0.0, -0.01265, -0.9999, -0.8158, -0.578, -0.02024, -0.8221, -0.5693, 5.288e-06, -0.9999, -0.01346, -6.613e-06, -0.9997, -0.01379, -0.02033, -0.8221, -0.5693, 5.288e-06, -0.8221, -0.5693, 5.233e-06, -0.9999, -0.01347, 5.552e-07, -0.9999, -0.01346, -6.613e-06, 0.8221, -0.5693, -3.286e-06, 0.8221, -0.5693, -7.662e-06, 0.9999, -0.01346, 6.62e-06, 0.9999, -0.01347, 5.552e-07, 6.378e-06, -0.5346, -0.8451, -5.708e-06, -0.5346, -0.8451, 0.0, -0.01265, -0.9999, 6.485e-06, -0.01265, -0.9999, 0.8221, -0.5693, -8.759e-07, 0.8221, -0.5693, -3.286e-06, 0.9999, -0.01347, 5.552e-07, 0.9999, -0.01347, 9.175e-07, -0.9999, -0.01347, 9.175e-07, -0.9999, -0.01347, 5.552e-07, -0.8221, -0.5693, 5.233e-06, -0.8221, -0.5693, 1.018e-05, -0.008075, -0.5861, 0.8102, -0.008401, -0.5389, 0.8424, -0.8157, -0.5781, 0.02041, -0.7765, -0.6298, 0.01923, 0.008404, -0.5388, 0.8424, 0.008073, -0.5861, 0.8102, 0.7765, -0.6298, 0.01923, 0.8157, -0.5781, 0.02041, 0.05547, -0.6049, -0.7944, 0.05771, -0.5625, -0.8248, 0.8158, -0.578, -0.02024, 0.776, -0.6304, -0.01908, -0.776, -0.6304, -0.0191, -0.8158, -0.578, -0.02024, -0.05771, -0.5625, -0.8248, -0.05547, -0.6049, -0.7944, 0.9998, 0.0, -0.02027, 0.9997, -0.01382, -0.02031, 0.05616, -0.01365, -0.9983, 0.05598, 2.888e-08, -0.9984, -0.9997, -0.01379, -0.02033, -0.9998, -0.0001395, -0.02027, -0.05598, 0.0, -0.9984, -0.05615, -0.01366, -0.9983, -0.9998, 1.705e-06, 0.02043, -0.9997, -0.01382, 0.0205, -0.00794, -0.01283, 0.9999, -0.007962, -0.0003253, 1.0, 0.9997, -0.0138, 0.02052, 0.9998, 1.513e-06, 0.02043, 0.007962, 0.0, 1.0, 0.007973, -0.01276, 0.9999, -0.02961, -0.9995, -0.01295, 0.0238, -0.9997, -0.01044, 0.1057, -0.1655, -0.9805, -0.1059, -0.1611, -0.9812, -0.09418, -0.9947, 0.04132, -0.02961, -0.9995, -0.01295, -0.9968, -0.06546, -0.04478, -0.9968, -0.06604, 0.04498, 0.02299, -0.9997, 0.01011, -0.09418, -0.9947, 0.04132, -0.1053, -0.1892, 0.9763, 0.1053, -0.1936, 0.9754, 0.0238, -0.9997, -0.01044, 0.02299, -0.9997, 0.01011, 0.9875, -0.1509, 0.04449, 0.9876, -0.1503, -0.04448, 0.1058, -0.1611, -0.9812, -0.1058, -0.1655, -0.9805, -0.0238, -0.9997, -0.01044, 0.02961, -0.9995, -0.01296, -0.9876, -0.1503, -0.04447, -0.9875, -0.151, 0.04443, -0.023, -0.9997, 0.01011, -0.0238, -0.9997, -0.01044, -0.1053, -0.1936, 0.9754, 0.1053, -0.1892, 0.9763, 0.09419, -0.9947, 0.04133, -0.023, -0.9997, 0.01011, 0.9968, -0.06601, 0.04497, 0.9968, -0.06545, -0.04483, 0.02961, -0.9995, -0.01296, 0.09419, -0.9947, 0.04133, 0.1154, -0.1731, -0.9781, -0.1154, -0.1731, -0.9781, -0.01478, -0.9998, -0.01039, 0.01474, -0.9998, -0.01037, -0.9833, -0.1647, -0.07709, -0.9834, -0.1643, 0.07701, -0.04223, -0.9987, 0.02962, -0.01478, -0.9998, -0.01039, -0.1156, -0.1619, 0.98, 0.1156, -0.1619, 0.98, 0.04223, -0.9987, 0.02961, -0.04223, -0.9987, 0.02962, 0.9834, -0.1643, 0.07703, 0.9833, -0.1647, -0.07705, 0.01474, -0.9998, -0.01037, 0.04223, -0.9987, 0.02961, 0.9808, -0.05779, -0.1864, 0.9981, -0.06156, 0.0001339, 0.102, -0.9948, 0.0001805, 0.1283, -0.9906, -0.04685, 6.213e-06, -0.1145, -0.9934, 0.1453, -0.1124, -0.983, 0.1283, -0.9906, -0.04685, 2.299e-05, -0.9927, -0.1206, -4.467e-05, -0.9927, -0.1206, -0.1283, -0.9906, -0.04689, -0.1453, -0.1124, -0.983, -0.0004329, -0.1145, -0.9934, -0.1283, -0.9906, -0.04689, -0.102, -0.9948, 0.0001738, -0.9981, -0.06154, 0.000514, -0.9808, -0.05778, -0.1864, -0.04234, -0.9961, 0.07731, 0.04245, -0.9961, 0.0773, 0.01799, -0.02757, 0.9995, -0.01798, -0.02758, 0.9995, -0.102, -0.9948, 0.0001738, -0.04234, -0.9961, 0.07731, -0.9803, -0.06087, 0.1881, -0.9981, -0.06154, 0.000514, 0.9981, -0.06156, 0.0001339, 0.9803, -0.06087, 0.1881, 0.04245, -0.9961, 0.0773, 0.102, -0.9948, 0.0001805, 2.299e-05, -0.9927, -0.1206, -4.467e-05, -0.9927, -0.1206, -0.0004329, -0.1145, -0.9934, 6.213e-06, -0.1145, -0.9934, -0.02983, -0.9995, -0.01304, 0.02382, -0.9997, -0.01043, 0.1058, -0.1653, -0.9806, -0.1059, -0.1606, -0.9813, -0.0898, -0.9952, 0.03932, -0.02983, -0.9995, -0.01304, -0.9972, -0.06046, -0.04482, -0.9971, -0.06099, 0.04502, 0.0221, -0.9997, 0.009704, -0.0898, -0.9952, 0.03932, -0.1053, -0.1878, 0.9766, 0.1053, -0.1925, 0.9756, 0.02382, -0.9997, -0.01043, 0.0221, -0.9997, 0.009704, 0.9876, -0.1509, 0.04446, 0.9876, -0.1503, -0.04446, 0.1059, -0.1606, -0.9813, -0.1058, -0.1653, -0.9806, -0.02382, -0.9997, -0.01043, 0.02982, -0.9995, -0.01305, -0.9876, -0.1503, -0.04444, -0.9876, -0.1509, 0.04444, -0.0221, -0.9997, 0.009706, -0.02382, -0.9997, -0.01043, -0.1054, -0.1924, 0.9756, 0.1053, -0.1878, 0.9766, 0.08979, -0.9952, 0.03933, -0.0221, -0.9997, 0.009706, 0.9971, -0.06102, 0.04494, 0.9972, -0.06049, -0.04482, 0.02982, -0.9995, -0.01305, 0.08979, -0.9952, 0.03933, 0.1154, -0.1731, -0.9781, -0.1154, -0.1731, -0.9781, -0.01543, -0.9998, -0.01086, 0.0154, -0.9998, -0.01082, -0.9833, -0.1647, -0.07709, -0.9834, -0.1643, 0.07701, -0.04225, -0.9987, 0.02961, -0.01543, -0.9998, -0.01086, -0.1156, -0.1619, 0.98, 0.1156, -0.1619, 0.98, 0.04228, -0.9987, 0.02964, -0.04225, -0.9987, 0.02961, 0.9834, -0.1643, 0.07703, 0.9833, -0.1647, -0.07705, 0.0154, -0.9998, -0.01082, 0.04228, -0.9987, 0.02964, 0.1032, -0.9947, 0.0001954, 0.1228, -0.9914, -0.04474, 0.9809, -0.05507, -0.1865, 0.9983, -0.0577, -0.001994, 0.1228, -0.9914, -0.04474, 2.526e-05, -0.994, -0.1095, 6.815e-05, -0.1149, -0.9934, 0.1454, -0.1122, -0.983, -2.722e-05, -0.994, -0.1095, -0.1228, -0.9914, -0.0447, -0.1454, -0.1122, -0.983, -0.0004321, -0.1149, -0.9934, -0.1228, -0.9914, -0.0447, -0.1033, -0.9947, 0.0001734, -0.9983, -0.05773, -0.001994, -0.9809, -0.05503, -0.1865, -0.0448, -0.9956, 0.08185, 0.04488, -0.9956, 0.08186, 0.01796, -0.02334, 0.9996, -0.01796, -0.02333, 0.9996, -0.1033, -0.9947, 0.0001734, -0.0448, -0.9956, 0.08185, -0.9805, -0.05608, 0.1881, -0.9983, -0.05773, -0.001994, 0.04488, -0.9956, 0.08186, 0.1032, -0.9947, 0.0001954, 0.9983, -0.0577, -0.001994, 0.9805, -0.0561, 0.1881, 2.526e-05, -0.994, -0.1095, -2.722e-05, -0.994, -0.1095, -0.0004321, -0.1149, -0.9934, 6.815e-05, -0.1149, -0.9934, -0.9818, 1.556e-06, 0.1897, -0.9803, -0.06087, 0.1881, -0.01798, -0.02758, 0.9995, -0.01884, -1.452e-06, 0.9998, 0.9769, -0.1024, -0.1873, 0.9818, -1.325e-06, -0.1897, 0.01883, 4.677e-08, -0.9998, 0.01784, -0.07149, -0.9973, -0.9818, 0.0001072, -0.1897, -0.9769, -0.1024, -0.1873, -0.01785, -0.07149, -0.9973, -0.01883, 1.373e-06, -0.9998, -0.9808, -0.05778, -0.1864, -0.9821, -1.665e-07, -0.1882, -0.1532, -1.381e-07, -0.9882, -0.1453, -0.1124, -0.983, 0.9821, 1.368e-07, 0.1882, 0.978, -0.09433, 0.1859, 0.145, -0.1061, 0.9837, 0.1532, 0.0, 0.9882, 0.1453, -0.1124, -0.983, 0.1532, 1.958e-07, -0.9882, 0.9821, 2.023e-07, -0.1882, 0.9808, -0.05779, -0.1864, -0.1532, 0.0001441, 0.9882, -0.145, -0.1061, 0.9837, -0.978, -0.09436, 0.1859, -0.9821, -2.555e-07, 0.1882, 0.9805, -0.0561, 0.1881, 0.9818, 1.541e-06, 0.1897, 0.01884, 2.185e-07, 0.9998, 0.01796, -0.02334, 0.9996, -0.9818, 1.596e-06, 0.1897, -0.9805, -0.05608, 0.1881, -0.01796, -0.02333, 0.9996, -0.01884, 0.0001241, 0.9998, 0.9767, -0.1048, -0.1873, 0.9818, -1.154e-06, -0.1897, 0.01883, 0.0001256, -0.9998, 0.01782, -0.09508, -0.9953, -0.9818, -4.453e-05, -0.1897, -0.9767, -0.1048, -0.1873, -0.01782, -0.09508, -0.9953, -0.01883, 1.319e-06, -0.9998, -0.9809, -0.05503, -0.1865, -0.9821, 0.0001212, -0.1882, -0.1532, -2.071e-07, -0.9882, -0.1454, -0.1122, -0.983, 0.9821, 0.0001217, 0.1882, 0.9766, -0.1088, 0.1856, 0.1459, -0.07728, 0.9863, 0.1532, 0.0, 0.9882, 0.1454, -0.1122, -0.983, 0.1532, -9.475e-05, -0.9882, 0.9821, 1.325e-07, -0.1882, 0.9809, -0.05507, -0.1865, -0.1532, -9.623e-09, 0.9882, -0.1459, -0.07729, 0.9863, -0.9766, -0.1088, 0.1856, -0.9821, -2.555e-07, 0.1882, 0.01884, 2.185e-07, 0.9998, 0.01799, -0.02757, 0.9995, 0.9803, -0.06087, 0.1881, 0.9818, 1.455e-06, 0.1897, -0.1058, -0.1653, -0.9806, -0.1172, 0.0, -0.9931, -0.9988, 2.947e-08, -0.04881, -0.9876, -0.1503, -0.04444, -0.1172, 2.376e-08, 0.9931, -0.1054, -0.1924, 0.9756, -0.9876, -0.1509, 0.04444, -0.9988, 0.0, 0.04881, -0.9968, -0.06604, 0.04498, -0.9988, 0.0, 0.04881, -0.1172, 2.376e-08, 0.9931, -0.1053, -0.1892, 0.9763, 0.9988, 0.0001292, 0.04881, 0.9875, -0.1509, 0.04449, 0.1053, -0.1936, 0.9754, 0.1172, 0.0, 0.9931, -0.9834, -0.1643, 0.07701, -0.9964, 0.0, 0.08524, -0.129, 2.276e-08, 0.9916, -0.1156, -0.1619, 0.98, 0.9964, 2.645e-08, 0.08524, 0.9834, -0.1643, 0.07703, 0.1156, -0.1619, 0.98, 0.129, 0.0, 0.9916, 0.9988, 0.0002909, 0.04881, 0.9971, -0.06102, 0.04494, 0.1053, -0.1878, 0.9766, 0.1172, 0.0, 0.9931, 0.1172, 2.376e-08, -0.9931, 0.1057, -0.1655, -0.9805, 0.9876, -0.1503, -0.04448, 0.9988, 0.0, -0.04881, 0.129, 9.971e-06, -0.9916, 0.1154, -0.1731, -0.9781, 0.9833, -0.1647, -0.07705, 0.9964, 0.0, -0.08524, 0.1172, -9.379e-05, -0.9931, 0.1059, -0.1606, -0.9813, 0.9972, -0.06049, -0.04482, 0.9988, 0.0, -0.04881, 0.9968, -0.06545, -0.04483, 0.9988, 0.0, -0.04881, 0.1172, 2.376e-08, -0.9931, 0.1058, -0.1611, -0.9812, -0.9988, 0.0001292, -0.04881, -0.9876, -0.1503, -0.04447, -0.1058, -0.1655, -0.9805, -0.1172, 0.0, -0.9931, 0.9876, -0.1503, -0.04446, 0.9988, 0.0, -0.04881, 0.1172, -9.379e-05, -0.9931, 0.1058, -0.1653, -0.9806, -0.9988, 2.947e-08, -0.04881, -0.9972, -0.06046, -0.04482, -0.1059, -0.1606, -0.9813, -0.1172, 0.0, -0.9931, 0.9833, -0.1647, -0.07705, 0.9964, 0.0, -0.08524, 0.129, 9.971e-06, -0.9916, 0.1154, -0.1731, -0.9781, -0.9964, -0.0001044, -0.08524, -0.9833, -0.1647, -0.07709, -0.1154, -0.1731, -0.9781, -0.129, 0.0, -0.9916, -0.1172, 0.0001042, 0.9931, -0.1053, -0.1936, 0.9754, -0.9875, -0.151, 0.04443, -0.9988, 0.0, 0.04881, -0.1172, 2.376e-08, 0.9931, -0.1053, -0.1878, 0.9766, -0.9971, -0.06099, 0.04502, -0.9988, 0.0, 0.04881, -0.129, -8.985e-05, 0.9916, -0.1156, -0.1619, 0.98, -0.9834, -0.1643, 0.07701, -0.9964, 0.0, 0.08524, 0.9988, 2.947e-08, 0.04881, 0.9968, -0.06601, 0.04497, 0.1053, -0.1892, 0.9763, 0.1172, 0.0, 0.9931, 0.9988, 2.947e-08, 0.04881, 0.9876, -0.1509, 0.04446, 0.1053, -0.1925, 0.9756, 0.1172, 0.0, 0.9931, 0.9964, -0.0001044, 0.08524, 0.9834, -0.1643, 0.07703, 0.1156, -0.1619, 0.98, 0.129, 0.0, 0.9916, -0.9988, 0.0001292, -0.04881, -0.9968, -0.06546, -0.04478, -0.1059, -0.1611, -0.9812, -0.1172, 0.0, -0.9931, -0.9964, 2.645e-08, -0.08524, -0.9833, -0.1647, -0.07709, -0.1154, -0.1731, -0.9781, -0.129, 0.0, -0.9916, -0.978, -0.09436, 0.1859, -0.9951, -0.09891, 0.0001242, -1.0, -9.043e-07, -2.442e-06, -0.9821, -2.555e-07, 0.1882])] * 3)])

# ---- objects
ob_outlet = bpy.data.objects.new('Outlet', me_mesh_001)

# ---- transforms, parenting, visibility, modifiers, constraints
ob_outlet.location = (0.0, 0.0, 0.06239)
ob_outlet.rotation_euler = (0.0, 3.142, 0.0)
ob_outlet.scale = (2.5, 2.5, 2.5)
ob_outlet.color = (0.8, 0.8, 0.8, 1.0)

# ---- collection membership
scene.collection.objects.link(ob_outlet)

# ---- scene / render settings (as saved in the file)
scene.frame_start = 1; scene.frame_end = 250; scene.frame_set(1)
scene.render.engine = 'BLENDER_EEVEE_NEXT'
scene.render.fps = 60
scene.cycles.sampling_pattern = 'TABULATED_SOBOL'
scene.view_settings.view_transform = 'Filmic'
bpy.context.view_layer.update()

# ---- added for rendering (the .blend has no active camera and no usable light): camera, sun
cam_auto = bpy.data.cameras.new('AutoCamera')
cam_auto.lens = 50.0
cam_auto.sensor_width = 36.0
cam_auto.clip_end = 1000.0
ob_auto_camera = bpy.data.objects.new('AutoCamera', cam_auto)
scene.collection.objects.link(ob_auto_camera)
ob_auto_camera.location = (0.416074, -0.446521, 0.321749)
ob_auto_camera.rotation_euler = (1.09748, -7.21219e-08, 0.694738)
scene.camera = ob_auto_camera
light_auto_sun = bpy.data.lights.new('AutoSun', 'SUN')
light_auto_sun.energy = 3.0
light_auto_sun.angle = 0.0523599
ob_auto_sun = bpy.data.objects.new('AutoSun', light_auto_sun)
scene.collection.objects.link(ob_auto_sun)
ob_auto_sun.rotation_euler = (0.872665, 0.174533, 0.523599)
bpy.context.view_layer.update()
